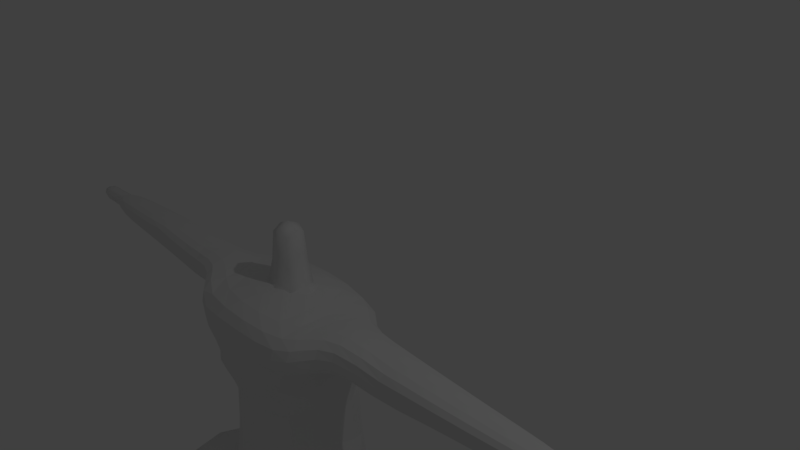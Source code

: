 # Source: liz.blend  (saved by Blender 2.79.0; exported with 4.5.12 LTS)
import bpy
from mathutils import Matrix  # noqa: F401  (used for matrix-valued properties, if any)

bpy.ops.wm.read_factory_settings(use_empty=True)
scene = bpy.context.scene
scene.name = 'Scene'

# ---- collections
col_collection_1 = bpy.data.collections.new('Collection 1'); scene.collection.children.link(col_collection_1)

# ---- materials (node trees are filled in below, after node groups)
mat_material = bpy.data.materials.new('Material')
mat_material.alpha_threshold = 0.0
mat_material.use_transparent_shadow = False
mat_material.roughness = 0.5
mat_material.line_color = (0.0, 0.0, 0.0, 1.0)

# ---- material node trees

# ---- world
world_world = bpy.data.worlds.new('World'); scene.world = world_world
world_world.color = (0.05088, 0.05088, 0.05088)
world_world.use_sun_shadow = False
world_world.sun_shadow_jitter_overblur = 0.0
world_world.cycles.sampling_method = 'MANUAL'

# ---- cameras
cam_camera = bpy.data.cameras.new('Camera')
cam_camera.clip_end = 100.0
cam_camera.lens = 35.0
cam_camera.sensor_width = 32.0
cam_camera.sensor_height = 18.0
cam_camera.ortho_scale = 7.314
cam_camera.dof.focus_distance = 0.0
cam_camera.dof.aperture_fstop = 128.0

# ---- lights
light_lamp = bpy.data.lights.new('Lamp', 'POINT')
light_lamp.transmission_factor = 0.0
light_lamp.cutoff_distance = 30.0
light_lamp.energy = 100.0
light_lamp.shadow_buffer_clip_start = 1.001
light_lamp.shadow_soft_size = 0.1
light_lamp.shadow_maximum_resolution = 0.006
light_lamp.use_absolute_resolution = True

# ---- meshes
me_cube_001 = bpy.data.meshes.new('Cube.001')
me_cube_001.from_pydata([(-0.8121, -0.625, -0.5729), (-0.7197, -0.6942, 0.5895), (-0.9929, 0.7425, -0.5261), (-0.7198, 0.6943, 0.5895), (0.9693, -0.7425, -0.5261), (0.7198, -0.6943, 0.5895), (0.796, 0.625, -0.5729), (0.7197, 0.6942, 0.5895), (-0.6608, -0.6702, 1.618), (-0.6219, 0.71, 1.586), (0.6219, 0.71, 1.586), (0.6608, -0.6702, 1.618), (-0.8504, -0.7898, 2.173), (-0.7473, 0.6766, 2.128), (0.8695, 0.5539, 2.128), (0.7037, -0.9371, 2.159), (-0.7906, -0.9395, 2.513), (-0.8216, 0.6768, 2.523), (0.7887, 0.7602, 2.479), (0.82, -0.8602, 2.529), (-0.793, -0.8773, 3.163), (-0.8799, 0.6617, 3.169), (0.7897, 0.7004, 3.137), (0.8761, -0.8466, 3.173), (-1.65e-06, -0.09115, 3.408), (1.622, 0.2574, 3.175), (1.477, -0.4814, 2.729), (1.477, 0.2991, 2.606), (1.622, -0.4397, 3.253), (3.373, -0.3286, 3.162), (3.146, -0.3424, 2.772), (3.146, 0.1601, 2.772), (3.373, 0.1463, 3.162), (4.905, -0.2165, 3.157), (4.775, -0.2556, 2.88), (4.838, 0.05507, 2.896), (4.843, 0.05178, 3.177), (-1.498, -0.4456, 2.781), (-1.498, 0.2881, 2.663), (-1.639, -0.402, 3.241), (-1.639, 0.2464, 3.181), (-3.112, -0.3138, 2.789), (-3.112, 0.1618, 2.789), (-3.205, -0.2933, 3.219), (-3.205, 0.1413, 3.219), (-4.822, -0.2244, 2.878), (-4.76, 0.09063, 2.863), (-4.76, -0.2426, 3.145), (-4.822, 0.07243, 3.13), (-1.139, 0.09484, -0.4833), (-0.8554, -0.7133, -0.1107), (-0.8982, 2.133e-05, 0.8478), (-0.8771, 0.7235, -0.1095), (-0.1157, 0.7654, -0.4833), (-2.114e-06, 0.8843, 0.8478), (0.8448, 0.7133, -0.1107), (1.139, -0.09484, -0.4833), (0.8982, 1.789e-05, 0.8478), (0.8687, -0.7235, -0.1095), (0.1157, -0.7654, -0.4833), (2.116e-06, -0.8842, 0.8478), (-0.8872, 0.1128, 1.672), (2.605e-06, 0.884, 1.628), (0.8872, 0.1128, 1.672), (-2.605e-06, -0.898, 1.63), (0.6804, 0.6808, 1.129), (0.681, -0.68, 1.13), (-0.681, -0.68, 1.13), (-0.6804, 0.6808, 1.129), (-0.9695, -0.07321, 2.133), (0.09592, 0.8818, 2.106), (0.9688, -0.2974, 2.136), (-0.09625, -1.039, 2.11), (0.7212, -0.7883, 1.959), (-0.732, -0.7767, 1.959), (-0.7088, 0.6822, 1.901), (0.7189, 0.6797, 1.901), (-1.06, -0.1843, 2.509), (0.001325, 0.8983, 2.521), (1.056, 0.004216, 2.461), (-0.001528, -1.08, 2.521), (-0.7627, 0.672, 2.311), (0.7731, 0.6755, 2.306), (0.7618, -0.8632, 2.312), (-0.773, -0.8578, 2.325), (-0.9634, -0.08926, 3.271), (-0.1135, 0.7786, 3.176), (0.9585, -0.09068, 3.263), (0.1132, -0.961, 3.176), (0.8113, 0.8375, 2.771), (0.8178, -1.013, 2.864), (-0.8149, -1.014, 2.813), (-0.8214, 0.828, 2.867), (1.226, 0.4267, 3.161), (1.227, -0.6084, 3.222), (1.165, -0.668, 2.654), (1.164, 0.4952, 2.568), (1.606, -0.5686, 3.028), (-0.3753, -0.4691, 3.335), (1.606, 0.3863, 2.898), (1.762, -0.09115, 3.273), (1.74, -0.09115, 2.611), (0.3855, -0.4687, 3.335), (-0.3858, 0.2864, 3.335), (0.3751, 0.2871, 3.335), (3.348, -0.4056, 2.982), (3.348, 0.2233, 2.982), (3.587, -0.09115, 3.207), (3.562, -0.09116, 2.75), (2.198, 0.206, 2.677), (2.198, -0.3883, 2.716), (2.427, 0.1897, 3.171), (2.427, -0.372, 3.171), (4.927, -0.2601, 3.024), (4.927, 0.07783, 3.065), (5.01, -0.06296, 3.16), (5.007, -0.1195, 2.89), (4.059, 0.1167, 2.835), (4.058, -0.2993, 2.834), (4.264, 0.1016, 3.165), (4.266, -0.2836, 3.163), (-1.754, -0.07697, 2.648), (-1.776, -0.07693, 3.261), (-1.624, -0.5249, 3.037), (-1.624, 0.3692, 2.931), (-1.177, 0.4793, 2.605), (-1.242, 0.4172, 3.167), (-1.176, -0.6592, 2.72), (-1.241, -0.5848, 3.252), (-3.52, -0.076, 2.754), (-3.524, -0.07601, 3.245), (-3.397, -0.3695, 3.024), (-3.397, 0.2175, 3.024), (-2.414, -0.3375, 3.195), (-2.196, -0.3517, 2.731), (-2.196, 0.1994, 2.724), (-2.414, 0.1853, 3.195), (-4.986, -0.04692, 2.868), (-4.986, -0.1051, 3.14), (-4.986, -0.2367, 3.029), (-4.986, 0.08467, 2.979), (-4.029, 0.1275, 2.831), (-4.031, 0.1267, 3.177), (-4.03, -0.2791, 3.178), (-4.03, -0.2791, 2.832), (-4.408, -0.07415, 2.798), (-4.406, -0.3193, 3.006), (-4.408, -0.07786, 3.21), (-5.096, -0.07601, 3.004), (-2.619, -0.07602, 3.255), (-2.394, 0.2697, 2.971), (-2.599, -0.07602, 2.689), (-4.406, 0.1672, 3.003), (-1.306, -0.08191, 3.27), (-1.229, -0.7694, 3.011), (-1.298, -0.08397, 2.604), (-2.394, -0.4219, 2.971), (4.243, -0.3488, 3.007), (4.459, -0.08937, 3.203), (4.245, 0.1662, 3.009), (5.114, -0.09075, 3.029), (2.644, -0.09115, 3.224), (2.403, -0.4632, 2.951), (2.403, 0.2809, 2.944), (4.441, -0.09295, 2.811), (1.288, -0.09115, 3.269), (1.214, 0.6132, 2.865), (2.618, -0.09115, 2.653), (1.216, -0.7948, 2.951), (-0.005091, 0.8992, 2.852), (0.004732, -1.081, 2.851), (-1.231, 0.6013, 2.895), (-0.003625, -1.075, 2.31), (-0.9859, -0.09244, 2.325), (0.9863, -0.09839, 2.316), (1.281, -0.08925, 2.548), (-0.924, -0.02672, 1.906), (0.9264, -0.03765, 1.906), (0.001905, 0.8784, 1.844), (0.002942, 0.8919, 2.309), (-6.209e-09, 0.8743, 1.32), (3.725e-09, -0.8743, 1.321), (-0.8728, 0.006725, 1.322), (-0.001907, -0.9485, 1.85), (0.8728, 0.006725, 1.322), (-0.002767, 6.83e-09, -0.6795), (0.00232, -0.9137, 0.1985), (1.146, -0.001888, 0.1985), (-0.00232, 0.9137, 0.1985), (-1.127, 0.001888, 0.1985), (-0.9865, -0.3869, -0.5465), (-0.7819, -0.7073, 0.2463), (-0.8699, 0.3908, 0.7238), (-0.9683, 0.7365, -0.4049), (-0.7736, 0.7457, -0.519), (0.3974, 0.8467, 0.7238), (0.8435, 0.6881, -0.4159), (0.9738, 0.3869, -0.5465), (0.8694, -0.3908, 0.7238), (0.9481, -0.7365, -0.4049), (0.7455, -0.7457, -0.519), (-0.3974, -0.8467, 0.7238), (-0.8297, 0.409, 1.633), (0.2546, 0.8607, 1.619), (0.8627, -0.246, 1.639), (-0.2604, -0.8706, 1.624), (0.6673, 0.6828, 1.354), (0.6925, -0.6851, 0.8831), (-0.6733, -0.6748, 1.359), (-0.6924, 0.6852, 0.8831), (-0.9204, 0.354, 2.128), (0.5985, 0.7961, 2.124), (0.8872, -0.6986, 2.143), (-0.5974, -0.9679, 2.136), (0.7303, -0.8605, 2.072), (-0.6988, -0.7299, 1.825), (-0.7291, 0.6793, 2.02), (0.6828, 0.6868, 1.767), (-1.017, 0.294, 2.469), (0.4434, 0.8782, 2.507), (1.013, -0.4773, 2.505), (-0.4442, -1.059, 2.509), (-0.772, 0.6715, 2.404), (0.8037, 0.6488, 2.222), (0.7492, -0.8929, 2.228), (-0.7747, -0.8859, 2.413), (-0.9217, 0.3694, 3.242), (0.3493, 0.7626, 3.168), (0.9177, -0.5532, 3.253), (-0.3499, -0.9439, 3.168), (0.8089, 0.8204, 2.954), (0.8095, -0.9809, 2.691), (-0.8126, -0.9964, 2.99), (-0.8125, 0.7965, 2.692), (1.383, 0.3286, 3.167), (1.084, -0.7255, 3.197), (1.024, -0.7636, 2.605), (1.294, 0.3874, 2.582), (1.566, -0.5538, 2.874), (-0.5952, -0.6962, 3.261), (1.616, 0.3538, 3.056), (1.651, -0.2788, 3.287), (1.598, -0.2881, 2.653), (0.1508, -0.2411, 3.387), (-0.1509, 0.05878, 3.387), (0.5942, 0.5155, 3.259), (3.296, -0.3936, 2.871), (3.36, 0.2054, 3.086), (3.428, -0.2219, 3.199), (3.361, -0.2259, 2.745), (2.669, 0.1819, 2.727), (1.78, -0.4228, 2.748), (2.901, 0.1678, 3.166), (1.981, -0.398, 3.219), (4.885, -0.262, 2.941), (4.898, 0.06866, 3.139), (4.966, -0.1433, 3.164), (4.919, -0.1898, 2.88), (4.484, 0.09184, 2.861), (3.61, -0.3209, 2.808), (4.64, 0.07572, 3.172), (4.651, -0.2547, 3.163), (-1.616, 0.1053, 2.633), (-1.667, 0.09626, 3.239), (-1.634, -0.4934, 3.159), (-1.585, 0.3557, 2.782), (-1.313, 0.377, 2.632), (-1.093, 0.5375, 3.165), (-1.313, -0.5414, 2.764), (-1.402, -0.4779, 3.257), (-3.321, 0.05281, 2.754), (-3.338, 0.04964, 3.241), (-3.29, -0.349, 3.153), (-3.273, 0.2103, 2.89), (-2.853, -0.3177, 3.206), (-1.794, -0.3844, 2.763), (-1.794, 0.2306, 2.692), (-1.987, 0.2075, 3.188), (-4.9, 0.025, 2.859), (-4.931, -0.01901, 3.145), (-4.9, -0.2467, 3.089), (-4.9, 0.09468, 2.918), (-4.454, 0.1098, 2.846), (-3.588, 0.1406, 3.198), (-3.588, -0.2926, 3.198), (-3.574, -0.2966, 2.814), (-1.06, 0.5727, -0.519), (-0.8522, -0.6881, -0.4159), (-0.8693, -0.3908, 0.7238), (-0.7904, 0.7083, 0.2463), (0.4644, 0.701, -0.5465), (-0.3974, 0.8467, 0.7238), (0.7756, 0.7073, 0.2463), (1.034, -0.5727, -0.519), (0.8692, 0.3908, 0.7238), (0.7825, -0.7083, 0.2463), (-0.4687, -0.701, -0.5465), (0.3975, -0.8467, 0.7238), (-0.8627, -0.246, 1.639), (-0.2545, 0.8607, 1.619), (0.8297, 0.409, 1.633), (0.2603, -0.8706, 1.624), (0.6924, 0.6852, 0.8831), (0.6733, -0.6748, 1.359), (-0.6925, -0.6851, 0.8831), (-0.6673, 0.6828, 1.354), (-0.9405, -0.4987, 2.161), (-0.4075, 0.8431, 2.124), (0.9674, 0.1579, 2.128), (0.4027, -1.021, 2.136), (0.6978, -0.7312, 1.825), (-0.7837, -0.8059, 2.075), (-0.6818, 0.687, 1.767), (0.7763, 0.6554, 2.02), (-0.9834, -0.658, 2.536), (-0.4425, 0.847, 2.524), (0.9801, 0.4799, 2.453), (0.4422, -1.03, 2.523), (-0.7582, 0.6737, 2.223), (0.7739, 0.7048, 2.388), (0.7717, -0.855, 2.406), (-0.8009, -0.8385, 2.241), (-0.906, -0.5533, 3.274), (-0.5476, 0.7482, 3.175), (0.9021, 0.3763, 3.237), (0.5465, -0.9313, 3.174), (0.8041, 0.8142, 2.606), (0.8381, -0.9809, 3.035), (-0.8071, -0.9914, 2.647), (-0.8419, 0.7958, 3.036), (1.071, 0.5486, 3.155), (1.383, -0.5109, 3.244), (1.294, -0.5687, 2.691), (1.017, 0.6225, 2.539), (1.616, -0.5361, 3.162), (-0.1497, -0.2411, 3.387), (1.566, 0.3715, 2.735), (1.651, 0.09648, 3.244), (1.598, 0.1058, 2.58), (0.6375, -0.6916, 3.263), (-0.6387, 0.5087, 3.264), (0.1496, 0.05881, 3.387), (3.36, -0.3877, 3.086), (3.296, 0.2113, 2.871), (3.428, 0.03962, 3.199), (3.361, 0.04362, 2.745), (1.78, 0.2405, 2.643), (2.669, -0.3642, 2.727), (1.981, 0.2157, 3.174), (2.901, -0.3501, 3.166), (4.929, -0.247, 3.104), (4.916, 0.07563, 2.977), (4.932, 0.003449, 3.172), (4.953, -0.0357, 2.884), (3.61, 0.1386, 2.808), (4.475, -0.2775, 2.858), (3.829, 0.1245, 3.161), (3.829, -0.3068, 3.161), (-1.616, -0.2607, 2.694), (-1.667, -0.2512, 3.271), (-1.585, -0.5118, 2.902), (-1.634, 0.3377, 3.074), (-1.03, 0.5779, 2.573), (-1.402, 0.3174, 3.174), (-1.023, -0.7956, 2.639), (-1.08, -0.7167, 3.229), (-3.321, -0.2048, 2.754), (-3.338, -0.2017, 3.241), (-3.273, -0.3623, 2.89), (-3.29, 0.197, 3.153), (-1.987, -0.3605, 3.203), (-2.648, -0.3313, 2.758), (-2.648, 0.1793, 2.758), (-2.853, 0.1657, 3.206), (-4.931, -0.133, 2.863), (-4.9, -0.177, 3.148), (-4.93, -0.2426, 2.956), (-4.93, 0.09059, 3.052), (-3.574, 0.1446, 2.814), (-4.463, 0.1065, 3.159), (-4.454, -0.2618, 3.161), (-4.463, -0.2585, 2.849), (-4.774, -0.06578, 2.827), (-3.973, -0.07584, 2.776), (-4.222, 0.0338, 2.799), (-4.223, -0.1845, 2.799), (-4.774, -0.285, 3.013), (-3.954, -0.3441, 3.008), (-4.22, -0.3176, 2.912), (-4.218, -0.318, 3.098), (-4.774, -0.08623, 3.181), (-3.973, -0.07617, 3.23), (-4.222, -0.1858, 3.209), (-4.224, 0.03241, 3.208), (-5.068, -0.08584, 3.084), (-5.068, -0.06617, 2.924), (-5.068, 0.0186, 2.996), (-5.068, -0.1706, 3.012), (-3.073, -0.07601, 3.254), (-2.172, -0.07618, 3.254), (-2.463, -0.2209, 3.243), (-2.463, 0.0688, 3.243), (-2.862, 0.2444, 2.993), (-1.967, 0.3053, 2.951), (-2.406, 0.2498, 3.1), (-2.34, 0.2563, 2.837), (-3.061, -0.07601, 2.724), (-2.149, -0.07619, 2.652), (-2.399, 0.07251, 2.687), (-2.399, -0.2246, 2.687), (-4.774, 0.133, 2.995), (-3.954, 0.1921, 3.007), (-4.22, 0.1655, 3.097), (-4.218, 0.1661, 2.911), (-1.489, -0.07885, 3.272), (-1.163, -0.08549, 3.265), (-1.258, -0.3464, 3.286), (-1.258, 0.1801, 3.229), (-1.391, -0.6329, 3.044), (-1.063, -0.9068, 2.94), (-1.214, -0.7506, 2.857), (-1.235, -0.7249, 3.153), (-1.473, -0.07905, 2.635), (-1.174, -0.1033, 2.566), (-1.241, 0.1948, 2.562), (-1.24, -0.3706, 2.656), (-2.862, -0.3964, 2.993), (-1.967, -0.4584, 2.99), (-2.34, -0.4085, 2.837), (-2.406, -0.402, 3.1), (4.636, -0.3131, 3.017), (3.805, -0.3778, 2.995), (4.254, -0.333, 3.096), (4.196, -0.3403, 2.913), (4.809, -0.08131, 3.191), (4.035, -0.09099, 3.205), (4.314, 0.01469, 3.197), (4.316, -0.1957, 3.196), (4.64, 0.1303, 3.029), (3.806, 0.1954, 2.995), (4.198, 0.1575, 2.914), (4.254, 0.1507, 3.099), (5.088, -0.08086, 3.107), (5.086, -0.1008, 2.948), (5.076, -0.1836, 3.027), (5.074, 0.002575, 3.038), (3.121, -0.09115, 3.214), (2.174, -0.09115, 3.239), (2.48, 0.06412, 3.217), (2.48, -0.2464, 3.217), (2.876, -0.4334, 2.965), (1.961, -0.5031, 3.004), (2.415, -0.4418, 3.078), (2.348, -0.4491, 2.818), (2.876, 0.2511, 2.965), (1.961, 0.3208, 2.92), (2.348, 0.2668, 2.802), (2.415, 0.2595, 3.076), (4.8, -0.1011, 2.846), (4.013, -0.09131, 2.783), (4.257, -0.2017, 2.808), (4.259, 0.01808, 2.809), (1.468, -0.09115, 3.279), (1.151, -0.09108, 3.259), (1.242, 0.1828, 3.229), (1.242, -0.3651, 3.273), (1.371, 0.4875, 2.879), (1.054, 0.7393, 2.839), (1.199, 0.5923, 2.697), (1.22, 0.5687, 3.034), (3.096, -0.09115, 2.707), (2.149, -0.09115, 2.617), (2.41, -0.2506, 2.647), (2.41, 0.06831, 2.643), (-0.4395, -0.09112, 3.353), (-0.7028, 0.1296, 3.3), (-0.6975, -0.3117, 3.303), (0.4392, -0.09107, 3.353), (0.7015, -0.3118, 3.3), (0.6962, 0.1305, 3.3), (-0.006258, 0.3445, 3.349), (0.187, 0.5883, 3.277), (-0.2516, 0.5865, 3.278), (1.371, -0.6697, 2.996), (1.058, -0.9185, 2.905), (1.222, -0.75, 3.107), (1.2, -0.7736, 2.788), (-0.03218, 0.8709, 3.028), (3.453e-05, 0.9013, 2.674), (0.4456, 0.8892, 2.831), (-0.4548, 0.8814, 2.858), (0.03184, -1.053, 3.028), (-0.0003286, -1.083, 2.674), (-0.4467, -1.07, 2.833), (0.4538, -1.064, 2.856), (-1.391, 0.472, 2.912), (-1.067, 0.7299, 2.879), (-1.237, 0.5567, 3.051), (-1.214, 0.5815, 2.735), (0.006216, -0.5268, 3.349), (-0.1871, -0.7704, 3.278), (0.2513, -0.7689, 3.278), (-0.001658, -1.077, 2.403), (-0.02038, -1.067, 2.221), (-0.4408, -1.029, 2.308), (0.4311, -1.031, 2.311), (-1.003, -0.1136, 2.413), (-0.9806, -0.08461, 2.233), (-0.9366, 0.3423, 2.31), (-0.9432, -0.5276, 2.353), (1.002, -0.06928, 2.395), (0.9834, -0.1512, 2.229), (0.9364, -0.5352, 2.33), (0.9436, 0.3414, 2.306), (1.453, -0.09105, 2.579), (1.163, -0.0735, 2.519), (1.225, -0.3791, 2.593), (1.225, 0.2054, 2.517), (-0.9492, -0.0543, 2.024), (-0.9017, 0.02496, 1.782), (-0.8772, 0.3798, 1.905), (-0.8828, -0.445, 1.919), (0.9548, -0.1189, 2.024), (0.9022, 0.02401, 1.782), (0.8821, -0.4576, 1.919), (0.8839, 0.373, 1.905), (0.01773, 0.8819, 1.97), (9.898e-05, 0.8798, 1.719), (0.4026, 0.8374, 1.886), (-0.3939, 0.8378, 1.886), (0.001454, 0.895, 2.403), (0.01943, 0.8892, 2.219), (0.4406, 0.8476, 2.308), (-0.4324, 0.844, 2.31), (-1.863e-09, 0.878, 1.514), (-3.415e-09, 0.877, 1.098), (0.3821, 0.8336, 1.227), (-0.3821, 0.8336, 1.227), (6.209e-10, -0.8827, 1.516), (4.657e-09, -0.8769, 1.098), (-0.3831, -0.8328, 1.228), (0.3831, -0.8328, 1.228), (-0.8758, 0.03869, 1.523), (-0.8794, 0.0005867, 1.098), (-0.8319, 0.387, 1.227), (-0.833, -0.3827, 1.228), (-0.01779, -0.9966, 1.976), (-9.899e-05, -0.912, 1.722), (-0.407, -0.9237, 1.904), (0.3982, -0.9248, 1.904), (0.8758, 0.03869, 1.523), (0.8794, 0.0005867, 1.098), (0.833, -0.3827, 1.228), (0.8319, 0.387, 1.227), (0.02854, -0.4295, -0.6425), (-0.02967, 0.4295, -0.6425), (-0.7337, 0.02148, -0.6425), (0.6916, -0.02148, -0.6425), (-0.4429, -0.8733, 0.04201), (0.4535, -0.8744, 0.04224), (0.02153, -0.9039, -0.1605), (0.0001208, -0.8978, 0.5464), (1.103, -0.4109, 0.04224), (1.095, 0.4023, 0.04201), (1.223, -0.01757, -0.1605), (0.9903, -9.817e-05, 0.5464), (0.4429, 0.8733, 0.04201), (-0.4535, 0.8744, 0.04224), (-0.02153, 0.9039, -0.1605), (-0.0001208, 0.8978, 0.5464), (-1.092, 0.4109, 0.04224), (-1.087, -0.4023, 0.04201), (-1.187, 0.01757, -0.1605), (-0.9966, 9.817e-05, 0.5464), (-0.9836, 0.3975, 0.3996), (0.417, 0.8617, 0.3995), (0.9768, -0.3975, 0.3996), (-0.417, -0.8617, 0.3995), (0.6902, -0.4646, -0.6011), (0.823, 0.3948, 1.444), (0.3988, -0.9758, 2.027), (-0.8313, -0.3604, 1.448), (0.3636, -0.8343, 1.447), (-0.3579, 0.8374, 1.442), (-0.4347, 0.8444, 2.405), (-0.3966, 0.8406, 2.01), (0.9251, 0.3166, 2.021), (-0.9118, -0.4792, 2.044), (1.367, 0.1455, 2.544), (0.952, 0.3773, 2.382), (-0.9532, -0.5589, 2.444), (0.4345, -1.027, 2.405), (-1.366, 0.4573, 2.758), (0.4804, -1.038, 3.03), (-0.4815, 0.8549, 3.032), (1.346, -0.6535, 2.833), (2.888, 0.05578, 2.698), (1.379, 0.4475, 3.044), (1.4, -0.3128, 3.286), (4.66, -0.0006278, 2.84), (2.889, 0.2318, 3.082), (2.822, -0.4202, 2.84), (2.957, -0.2341, 3.206), (5.044, 0.006041, 3.116), (4.642, 0.1163, 3.114), (4.697, -0.1764, 3.19), (4.593, -0.3098, 2.93), (-2.869, -0.3778, 3.118), (-1.387, -0.3041, 2.683), (-1.398, -0.5933, 3.171), (-1.42, 0.1284, 3.236), (-4.62, 0.14, 2.918), (-2.86, -0.2145, 2.723), (-2.799, 0.2323, 2.865), (-2.904, 0.05796, 3.246), (-5.035, -0.1755, 3.088), (-4.632, 0.01574, 3.184), (-4.62, -0.292, 3.09), (-4.632, -0.1678, 2.823), (-4.62, 0.02589, 2.821), (-3.777, 0.04316, 2.779), (-3.777, -0.1951, 2.779), (-4.632, -0.2892, 2.926), (-3.756, -0.3402, 2.905), (-3.758, -0.3387, 3.114), (-4.62, -0.1779, 3.187), (-3.78, -0.1946, 3.226), (-3.78, 0.04248, 3.226), (-5.034, 0.01063, 3.077), (-5.035, 0.02345, 2.92), (-5.034, -0.1626, 2.93), (-2.904, -0.21, 3.246), (-2.029, -0.2325, 3.243), (-2.029, 0.07975, 3.239), (-2.869, 0.2258, 3.118), (-1.979, 0.281, 3.087), (-1.918, 0.2918, 2.809), (-2.86, 0.06245, 2.723), (-1.966, 0.08461, 2.652), (-1.966, -0.2375, 2.677), (-4.632, 0.1372, 3.082), (-3.759, 0.1867, 3.114), (-3.756, 0.1882, 2.905), (-1.42, -0.2881, 3.285), (-1.11, -0.4235, 3.283), (-1.112, 0.2495, 3.228), (-1.366, -0.6187, 2.899), (-1.052, -0.8823, 2.777), (-1.064, -0.8688, 3.102), (-1.387, 0.1431, 2.601), (-1.123, 0.2408, 2.521), (-1.119, -0.4707, 2.613), (-2.799, -0.3843, 2.865), (-1.918, -0.445, 2.863), (-1.979, -0.4341, 3.114), (4.645, -0.298, 3.102), (3.817, -0.3611, 3.09), (3.755, -0.3672, 2.894), (4.685, 0.003845, 3.194), (3.882, 0.02721, 3.196), (3.882, -0.2094, 3.196), (4.605, 0.1247, 2.938), (3.755, 0.1848, 2.894), (3.817, 0.1788, 3.091), (5.06, -0.1718, 3.105), (5.042, -0.1895, 2.946), (5.05, -0.006636, 2.953), (2.957, 0.05179, 3.206), (2.025, 0.07737, 3.229), (2.025, -0.2597, 3.251), (2.889, -0.4141, 3.082), (1.973, -0.4772, 3.131), (1.91, -0.4885, 2.866), (2.822, 0.2379, 2.84), (1.91, 0.3062, 2.767), (1.973, 0.2949, 3.067), (4.648, -0.1916, 2.837), (3.818, -0.2136, 2.78), (3.818, 0.03125, 2.781), (1.4, 0.1305, 3.239), (1.101, 0.2528, 3.227), (1.103, -0.4341, 3.261), (1.346, 0.4713, 2.712), (1.044, 0.7131, 2.67), (1.055, 0.7015, 3.015), (2.888, -0.2381, 2.698), (1.959, -0.2652, 2.658), (1.959, 0.08285, 2.609), (1.379, -0.6297, 3.141), (1.07, -0.8769, 3.069), (1.045, -0.8895, 2.74), (0.4289, 0.857, 3.012), (0.4467, 0.8902, 2.655), (-0.4491, 0.8655, 2.68), (-0.4299, -1.038, 3.013), (-0.4478, -1.071, 2.657), (0.4484, -1.048, 2.678), (-1.398, 0.4326, 3.062), (-1.078, 0.6881, 3.042), (-1.053, 0.7018, 2.714), (-0.4392, -1.042, 2.398), (-0.4735, -1.014, 2.221), (0.4204, -1.038, 2.227), (-0.9534, 0.3341, 2.396), (-0.9309, 0.3465, 2.223), (-0.9491, -0.5122, 2.261), (0.9527, -0.5178, 2.424), (0.9272, -0.5828, 2.237), (0.9543, 0.2967, 2.222), (1.367, -0.3272, 2.621), (1.114, -0.4247, 2.559), (1.11, 0.2983, 2.492), (-0.9014, 0.3648, 2.021), (-0.8531, 0.4025, 1.78), (-0.857, -0.3885, 1.783), (0.9022, -0.5445, 2.038), (0.8571, -0.3898, 1.783), (0.8541, 0.402, 1.78), (0.4535, 0.8345, 2.01), (0.3638, 0.8399, 1.753), (-0.3632, 0.8399, 1.753), (0.4388, 0.8606, 2.396), (0.4737, 0.837, 2.219), (-0.4268, 0.8441, 2.222), (0.3579, 0.8374, 1.442), (0.3884, 0.8375, 0.9943), (-0.3884, 0.8375, 0.9943), (-0.3636, -0.8343, 1.447), (-0.3885, -0.8375, 0.9944), (0.3885, -0.8375, 0.9944), (-0.823, 0.3948, 1.444), (-0.8428, 0.3875, 0.9943), (-0.8429, -0.3872, 0.9944), (-0.4566, -0.9658, 2.027), (-0.3712, -0.8781, 1.766), (0.3706, -0.8782, 1.766), (0.8313, -0.3604, 1.448), (0.8429, -0.3872, 0.9944), (0.8428, 0.3875, 0.9943), (-0.5846, -0.4034, -0.6436), (-0.7347, 0.4646, -0.6011), (0.551, 0.4034, -0.6436), (-0.4531, -0.8426, -0.3005), (0.5304, -0.8513, -0.2972), (0.4178, -0.8617, 0.3996), (1.134, -0.4502, -0.2972), (1.109, 0.3939, -0.3005), (0.9709, 0.3968, 0.3995), (0.4531, 0.8426, -0.3005), (-0.5396, 0.8513, -0.2972), (-0.4178, 0.8617, 0.3996), (-1.125, 0.4502, -0.2972), (-1.098, -0.3939, -0.3005), (-0.9781, -0.3968, 0.3995)], [], [(189, 574, 570), (188, 575, 566), (187, 576, 562), (186, 577, 558), (56, 578, 557), (184, 579, 550), (73, 580, 549), (182, 581, 542), (181, 582, 538), (180, 583, 534), (81, 584, 533), (75, 585, 529), (177, 586, 522), (74, 587, 521), (175, 588, 514), (82, 589, 513), (84, 590, 509), (83, 591, 505), (20, 229, 239), (171, 592, 495), (90, 593, 494), (92, 594, 490), (168, 595, 483), (22, 227, 245), (23, 228, 339), (21, 226, 340), (167, 596, 470), (93, 597, 469), (165, 598, 462), (164, 599, 458), (111, 600, 457), (162, 601, 450), (161, 602, 446), (114, 603, 445), (119, 604, 441), (158, 605, 434), (157, 606, 430), (133, 607, 429), (155, 608, 422), (128, 609, 421), (153, 610, 414), (152, 611, 410), (151, 612, 406), (150, 613, 402), (149, 614, 398), (139, 615, 397), (147, 616, 390), (146, 617, 386), (145, 618, 382), (145, 619, 384), (129, 620, 270), (129, 621, 383), (146, 622, 388), (131, 623, 368), (131, 624, 387), (147, 625, 392), (130, 626, 367), (130, 627, 391), (148, 628, 396), (137, 629, 278), (45, 630, 374), (149, 631, 400), (122, 632, 359), (122, 633, 399), (136, 634, 373), (40, 635, 277), (124, 636, 403), (151, 637, 408), (121, 638, 262), (121, 639, 407), (152, 640, 412), (132, 641, 369), (132, 642, 411), (153, 643, 416), (85, 644, 322), (85, 645, 415), (154, 646, 420), (91, 647, 328), (20, 648, 232), (155, 649, 424), (77, 650, 218), (77, 651, 423), (156, 652, 428), (123, 653, 360), (39, 654, 264), (120, 655, 261), (29, 656, 357), (105, 657, 431), (158, 658, 436), (107, 659, 344), (107, 660, 435), (159, 661, 440), (106, 662, 343), (32, 663, 247), (160, 664, 444), (116, 665, 257), (35, 666, 353), (161, 667, 448), (100, 668, 337), (100, 669, 447), (112, 670, 349), (28, 671, 253), (97, 672, 451), (163, 673, 456), (99, 674, 336), (25, 675, 240), (164, 676, 460), (108, 677, 249), (108, 678, 459), (165, 679, 464), (87, 680, 324), (87, 681, 463), (166, 682, 468), (89, 683, 326), (22, 684, 230), (167, 685, 472), (101, 686, 242), (101, 687, 471), (103, 474, 244), (103, 475, 474), (85, 322, 476), (102, 477, 243), (102, 478, 477), (87, 324, 479), (104, 480, 341), (104, 481, 480), (86, 323, 482), (94, 688, 331), (23, 689, 235), (90, 690, 484), (169, 691, 489), (78, 692, 219), (17, 693, 315), (170, 694, 493), (80, 695, 221), (19, 696, 317), (126, 697, 363), (21, 698, 267), (92, 699, 496), (98, 499, 335), (98, 500, 499), (88, 325, 501), (172, 700, 504), (72, 701, 213), (15, 702, 309), (173, 703, 508), (69, 704, 210), (12, 705, 306), (174, 706, 512), (71, 707, 212), (14, 708, 308), (175, 709, 516), (79, 710, 220), (79, 711, 515), (176, 712, 520), (61, 713, 202), (8, 714, 298), (73, 715, 214), (11, 716, 310), (63, 717, 523), (76, 718, 313), (10, 719, 217), (9, 720, 299), (179, 721, 532), (70, 722, 211), (13, 723, 307), (180, 724, 536), (54, 725, 195), (54, 726, 535), (181, 727, 540), (60, 728, 201), (60, 729, 539), (182, 730, 544), (51, 731, 192), (51, 732, 543), (74, 733, 311), (8, 734, 215), (11, 735, 301), (184, 736, 552), (57, 737, 198), (57, 738, 551), (185, 739, 556), (53, 740, 194), (6, 741, 290), (59, 742, 296), (58, 743, 199), (5, 744, 295), (56, 745, 293), (55, 746, 196), (7, 747, 292), (53, 748, 290), (52, 749, 193), (3, 750, 289), (49, 751, 286), (50, 752, 287), (1, 753, 191), (189, 573, 574), (188, 569, 575), (187, 565, 576), (186, 561, 577), (56, 293, 578), (184, 553, 579), (73, 214, 580), (182, 545, 581), (181, 541, 582), (180, 537, 583), (81, 222, 584), (75, 216, 585), (177, 525, 586), (74, 311, 587), (175, 517, 588), (82, 319, 589), (84, 225, 590), (83, 320, 591), (171, 498, 592), (90, 327, 593), (92, 329, 594), (168, 486, 595), (167, 473, 596), (93, 234, 597), (165, 465, 598), (164, 461, 599), (111, 252, 600), (162, 453, 601), (161, 449, 602), (114, 255, 603), (119, 260, 604), (158, 437, 605), (157, 433, 606), (133, 274, 607), (155, 425, 608), (128, 269, 609), (153, 417, 610), (152, 413, 611), (151, 409, 612), (150, 405, 613), (149, 401, 614), (139, 280, 615), (147, 393, 616), (146, 389, 617), (145, 385, 618), (145, 382, 619), (129, 383, 620), (129, 366, 621), (146, 386, 622), (131, 387, 623), (131, 272, 624), (147, 390, 625), (130, 391, 626), (130, 271, 627), (148, 394, 628), (137, 395, 629), (45, 376, 630), (149, 398, 631), (122, 399, 632), (122, 263, 633), (136, 404, 634), (40, 361, 635), (124, 265, 636), (151, 406, 637), (121, 407, 638), (121, 358, 639), (152, 410, 640), (132, 411, 641), (132, 273, 642), (153, 414, 643), (85, 415, 644), (85, 226, 645), (154, 418, 646), (91, 419, 647), (20, 365, 648), (155, 422, 649), (77, 423, 650), (77, 314, 651), (156, 426, 652), (123, 427, 653), (39, 370, 654), (120, 432, 655), (29, 342, 656), (105, 246, 657), (158, 434, 658), (107, 435, 659), (107, 248, 660), (159, 438, 661), (106, 439, 662), (32, 356, 663), (160, 442, 664), (116, 443, 665), (35, 351, 666), (161, 446, 667), (100, 447, 668), (100, 241, 669), (112, 452, 670), (28, 334, 671), (97, 238, 672), (163, 454, 673), (99, 455, 674), (25, 348, 675), (164, 458, 676), (108, 459, 677), (108, 345, 678), (165, 462, 679), (87, 463, 680), (87, 228, 681), (166, 466, 682), (89, 467, 683), (22, 330, 684), (167, 470, 685), (101, 471, 686), (101, 338, 687), (94, 485, 688), (23, 327, 689), (90, 231, 690), (169, 487, 691), (78, 488, 692), (17, 233, 693), (170, 491, 694), (80, 492, 695), (19, 231, 696), (126, 497, 697), (21, 329, 698), (92, 233, 699), (172, 502, 700), (72, 503, 701), (15, 224, 702), (173, 506, 703), (69, 507, 704), (12, 321, 705), (174, 510, 706), (71, 511, 707), (14, 223, 708), (175, 514, 709), (79, 515, 710), (79, 316, 711), (176, 518, 712), (61, 519, 713), (8, 215, 714), (73, 524, 715), (11, 204, 716), (63, 300, 717), (76, 528, 718), (10, 203, 719), (9, 312, 720), (179, 530, 721), (70, 531, 722), (13, 318, 723), (180, 534, 724), (54, 535, 725), (54, 291, 726), (181, 538, 727), (60, 539, 728), (60, 297, 729), (182, 542, 730), (51, 543, 731), (51, 288, 732), (74, 548, 733), (8, 205, 734), (11, 310, 735), (184, 550, 736), (57, 551, 737), (57, 294, 738), (185, 554, 739), (53, 555, 740), (6, 197, 741), (59, 560, 742), (58, 559, 743), (5, 297, 744), (56, 564, 745), (55, 563, 746), (7, 294, 747), (53, 568, 748), (52, 567, 749), (3, 291, 750), (49, 572, 751), (50, 571, 752), (1, 288, 753), (753, 573, 189), (753, 288, 573), (288, 51, 573), (752, 572, 49), (752, 571, 572), (571, 189, 572), (751, 570, 52), (751, 572, 570), (572, 189, 570), (750, 569, 188), (750, 291, 569), (291, 54, 569), (749, 568, 53), (749, 567, 568), (567, 188, 568), (748, 566, 55), (748, 568, 566), (568, 188, 566), (747, 565, 187), (747, 294, 565), (294, 57, 565), (746, 564, 56), (746, 563, 564), (563, 187, 564), (745, 562, 58), (745, 564, 562), (564, 187, 562), (744, 561, 186), (744, 297, 561), (297, 60, 561), (743, 560, 59), (743, 559, 560), (559, 186, 560), (742, 558, 50), (742, 560, 558), (560, 186, 558), (741, 557, 185), (741, 197, 557), (197, 56, 557), (740, 556, 49), (740, 555, 556), (555, 185, 556), (739, 296, 0), (739, 554, 296), (554, 59, 296), (738, 302, 65), (738, 294, 302), (294, 7, 302), (737, 552, 66), (737, 551, 552), (551, 184, 552), (736, 204, 11), (736, 550, 204), (550, 63, 204), (735, 549, 183), (735, 310, 549), (310, 73, 549), (734, 547, 183), (734, 205, 547), (205, 64, 547), (733, 546, 72), (733, 548, 546), (548, 183, 546), (732, 304, 67), (732, 288, 304), (288, 1, 304), (731, 544, 68), (731, 543, 544), (543, 182, 544), (730, 202, 9), (730, 542, 202), (542, 61, 202), (729, 207, 66), (729, 297, 207), (297, 5, 207), (728, 540, 67), (728, 539, 540), (539, 181, 540), (727, 205, 8), (727, 538, 205), (538, 64, 205), (726, 209, 68), (726, 291, 209), (291, 3, 209), (725, 536, 65), (725, 535, 536), (535, 180, 536), (724, 203, 10), (724, 534, 203), (534, 62, 203), (723, 533, 179), (723, 318, 533), (318, 81, 533), (722, 532, 82), (722, 531, 532), (531, 179, 532), (721, 219, 18), (721, 530, 219), (530, 78, 219), (720, 529, 178), (720, 312, 529), (312, 75, 529), (719, 527, 178), (719, 203, 527), (203, 62, 527), (718, 526, 70), (718, 528, 526), (528, 178, 526), (717, 217, 76), (717, 300, 217), (300, 10, 217), (716, 523, 177), (716, 204, 523), (204, 63, 523), (715, 522, 71), (715, 524, 522), (524, 177, 522), (714, 521, 176), (714, 215, 521), (215, 74, 521), (713, 520, 75), (713, 519, 520), (519, 176, 520), (712, 210, 13), (712, 518, 210), (518, 69, 210), (711, 333, 96), (711, 316, 333), (316, 18, 333), (710, 516, 95), (710, 515, 516), (515, 175, 516), (709, 242, 26), (709, 514, 242), (514, 101, 242), (708, 513, 174), (708, 223, 513), (223, 82, 513), (707, 512, 83), (707, 511, 512), (511, 174, 512), (706, 220, 19), (706, 510, 220), (510, 79, 220), (705, 509, 173), (705, 321, 509), (321, 84, 509), (704, 508, 81), (704, 507, 508), (507, 173, 508), (703, 218, 17), (703, 506, 218), (506, 77, 218), (702, 505, 172), (702, 224, 505), (224, 83, 505), (701, 504, 84), (701, 503, 504), (503, 172, 504), (700, 221, 16), (700, 502, 221), (502, 80, 221), (699, 362, 125), (699, 233, 362), (233, 17, 362), (698, 496, 171), (698, 329, 496), (329, 92, 496), (697, 495, 124), (697, 497, 495), (497, 171, 495), (696, 494, 170), (696, 231, 494), (231, 90, 494), (695, 493, 91), (695, 492, 493), (492, 170, 493), (694, 229, 20), (694, 491, 229), (491, 88, 229), (693, 490, 169), (693, 233, 490), (233, 92, 490), (692, 489, 89), (692, 488, 489), (488, 169, 489), (691, 227, 22), (691, 487, 227), (487, 86, 227), (690, 236, 95), (690, 231, 236), (231, 19, 236), (689, 484, 168), (689, 327, 484), (327, 90, 484), (688, 483, 97), (688, 485, 483), (485, 168, 483), (687, 346, 109), (687, 338, 346), (338, 27, 346), (686, 472, 110), (686, 471, 472), (471, 167, 472), (685, 249, 30), (685, 470, 249), (470, 108, 249), (684, 469, 166), (684, 330, 469), (330, 93, 469), (683, 468, 96), (683, 467, 468), (467, 166, 468), (682, 336, 27), (682, 466, 336), (466, 99, 336), (681, 235, 94), (681, 228, 235), (228, 23, 235), (680, 464, 93), (680, 463, 464), (463, 165, 464), (679, 337, 25), (679, 462, 337), (462, 100, 337), (678, 354, 117), (678, 345, 354), (345, 31, 354), (677, 460, 118), (677, 459, 460), (459, 164, 460), (676, 257, 34), (676, 458, 257), (458, 116, 257), (675, 457, 163), (675, 348, 457), (348, 111, 457), (674, 456, 109), (674, 455, 456), (455, 163, 456), (673, 343, 31), (673, 454, 343), (454, 106, 343), (672, 251, 110), (672, 238, 251), (238, 26, 251), (671, 451, 162), (671, 334, 451), (334, 97, 451), (670, 450, 105), (670, 452, 450), (452, 162, 450), (669, 253, 112), (669, 241, 253), (241, 28, 253), (668, 448, 111), (668, 447, 448), (447, 161, 448), (667, 344, 32), (667, 446, 344), (446, 107, 344), (666, 445, 160), (666, 351, 445), (351, 114, 445), (665, 444, 113), (665, 443, 444), (443, 160, 444), (664, 256, 33), (664, 442, 256), (442, 115, 256), (663, 441, 159), (663, 356, 441), (356, 119, 441), (662, 440, 117), (662, 439, 440), (439, 159, 440), (661, 351, 35), (661, 438, 351), (438, 114, 351), (660, 357, 120), (660, 248, 357), (248, 29, 357), (659, 436, 119), (659, 435, 436), (435, 158, 436), (658, 352, 36), (658, 434, 352), (434, 115, 352), (657, 259, 118), (657, 246, 259), (246, 30, 259), (656, 431, 157), (656, 342, 431), (342, 105, 431), (655, 430, 113), (655, 432, 430), (432, 157, 430), (654, 429, 156), (654, 370, 429), (370, 133, 429), (653, 428, 134), (653, 427, 428), (427, 156, 428), (652, 368, 41), (652, 426, 368), (426, 131, 368), (651, 364, 127), (651, 314, 364), (314, 16, 364), (650, 424, 125), (650, 423, 424), (423, 155, 424), (649, 262, 38), (649, 422, 262), (422, 121, 262), (648, 421, 154), (648, 365, 421), (365, 128, 421), (647, 420, 127), (647, 419, 420), (419, 154, 420), (646, 360, 37), (646, 418, 360), (418, 123, 360), (645, 267, 126), (645, 226, 267), (226, 21, 267), (644, 416, 128), (644, 415, 416), (415, 153, 416), (643, 359, 39), (643, 414, 359), (414, 122, 359), (642, 378, 141), (642, 273, 378), (273, 42, 378), (641, 412, 142), (641, 411, 412), (411, 152, 412), (640, 377, 48), (640, 410, 377), (410, 140, 377), (639, 275, 134), (639, 358, 275), (358, 37, 275), (638, 408, 135), (638, 407, 408), (407, 151, 408), (637, 270, 42), (637, 406, 270), (406, 129, 270), (636, 276, 135), (636, 265, 276), (265, 38, 276), (635, 403, 150), (635, 361, 403), (361, 124, 403), (634, 402, 132), (634, 404, 402), (404, 150, 402), (633, 277, 136), (633, 263, 277), (263, 40, 277), (632, 400, 133), (632, 399, 400), (399, 149, 400), (631, 367, 43), (631, 398, 367), (398, 130, 367), (630, 397, 148), (630, 376, 397), (376, 139, 397), (629, 396, 140), (629, 395, 396), (395, 148, 396), (628, 279, 48), (628, 394, 279), (394, 138, 279), (627, 283, 142), (627, 271, 283), (271, 44, 283), (626, 392, 143), (626, 391, 392), (391, 147, 392), (625, 375, 47), (625, 390, 375), (390, 138, 375), (624, 284, 143), (624, 272, 284), (272, 43, 284), (623, 388, 144), (623, 387, 388), (387, 146, 388), (622, 376, 45), (622, 386, 376), (386, 139, 376), (621, 285, 144), (621, 366, 285), (366, 41, 285), (620, 384, 141), (620, 383, 384), (383, 145, 384), (619, 278, 46), (619, 382, 278), (382, 137, 278), (618, 381, 45), (618, 385, 381), (385, 144, 381), (617, 380, 47), (617, 389, 380), (389, 143, 380), (616, 379, 48), (616, 393, 379), (393, 142, 379), (615, 375, 138), (615, 280, 375), (280, 47, 375), (614, 373, 44), (614, 401, 373), (401, 136, 373), (613, 372, 42), (613, 405, 372), (405, 135, 372), (612, 371, 41), (612, 409, 371), (409, 134, 371), (611, 282, 46), (611, 413, 282), (413, 141, 282), (610, 363, 40), (610, 417, 363), (417, 126, 363), (609, 264, 123), (609, 269, 264), (269, 39, 264), (608, 268, 37), (608, 425, 268), (425, 127, 268), (607, 272, 131), (607, 274, 272), (274, 43, 272), (606, 355, 34), (606, 433, 355), (433, 118, 355), (605, 261, 33), (605, 437, 261), (437, 120, 261), (604, 255, 114), (604, 260, 255), (260, 36, 255), (603, 352, 115), (603, 255, 352), (255, 36, 352), (602, 349, 29), (602, 449, 349), (449, 112, 349), (601, 347, 30), (601, 453, 347), (453, 110, 347), (600, 247, 106), (600, 252, 247), (252, 32, 247), (599, 258, 35), (599, 461, 258), (461, 117, 258), (598, 331, 28), (598, 465, 331), (465, 94, 331), (597, 240, 99), (597, 234, 240), (234, 25, 240), (596, 250, 31), (596, 473, 250), (473, 109, 250), (595, 332, 26), (595, 486, 332), (486, 95, 332), (594, 323, 86), (594, 329, 323), (329, 21, 323), (593, 325, 88), (593, 327, 325), (327, 23, 325), (592, 266, 38), (592, 498, 266), (498, 125, 266), (591, 317, 80), (591, 320, 317), (320, 19, 317), (590, 314, 77), (590, 225, 314), (225, 16, 314), (589, 316, 79), (589, 319, 316), (319, 18, 316), (588, 237, 27), (588, 517, 237), (517, 96, 237), (587, 306, 69), (587, 311, 306), (311, 12, 306), (586, 313, 14), (586, 525, 313), (525, 76, 313), (585, 307, 70), (585, 216, 307), (216, 13, 307), (584, 315, 78), (584, 222, 315), (222, 17, 315), (583, 305, 9), (583, 537, 305), (537, 68, 305), (582, 303, 11), (582, 541, 303), (541, 66, 303), (581, 208, 8), (581, 545, 208), (545, 67, 208), (580, 309, 72), (580, 214, 309), (214, 15, 309), (579, 206, 10), (579, 553, 206), (553, 65, 206), (578, 200, 59), (578, 293, 200), (293, 4, 200), (577, 201, 1), (577, 561, 201), (561, 60, 201), (576, 198, 5), (576, 565, 198), (565, 57, 198), (575, 195, 7), (575, 569, 195), (569, 54, 195), (574, 192, 3), (574, 573, 192), (573, 51, 192), (191, 571, 50), (191, 753, 571), (753, 189, 571), (287, 190, 0), (287, 752, 190), (752, 49, 190), (286, 193, 2), (286, 751, 193), (751, 52, 193), (289, 567, 52), (289, 750, 567), (750, 188, 567), (193, 194, 2), (193, 749, 194), (749, 53, 194), (290, 196, 6), (290, 748, 196), (748, 55, 196), (292, 563, 55), (292, 747, 563), (747, 187, 563), (196, 197, 6), (196, 746, 197), (746, 56, 197), (293, 199, 4), (293, 745, 199), (745, 58, 199), (295, 559, 58), (295, 744, 559), (744, 186, 559), (199, 200, 4), (199, 743, 200), (743, 59, 200), (296, 287, 0), (296, 742, 287), (742, 50, 287), (290, 555, 53), (290, 741, 555), (741, 185, 555), (194, 286, 2), (194, 740, 286), (740, 49, 286), (556, 190, 49), (556, 739, 190), (739, 0, 190), (551, 553, 184), (551, 738, 553), (738, 65, 553), (198, 207, 5), (198, 737, 207), (737, 66, 207), (552, 303, 66), (552, 736, 303), (736, 11, 303), (301, 547, 64), (301, 735, 547), (735, 183, 547), (215, 548, 74), (215, 734, 548), (734, 183, 548), (311, 213, 12), (311, 733, 213), (733, 72, 213), (543, 545, 182), (543, 732, 545), (732, 67, 545), (192, 209, 3), (192, 731, 209), (731, 68, 209), (544, 305, 68), (544, 730, 305), (730, 9, 305), (539, 541, 181), (539, 729, 541), (729, 66, 541), (201, 304, 1), (201, 728, 304), (728, 67, 304), (540, 208, 67), (540, 727, 208), (727, 8, 208), (535, 537, 180), (535, 726, 537), (726, 68, 537), (195, 302, 7), (195, 725, 302), (725, 65, 302), (536, 206, 65), (536, 724, 206), (724, 10, 206), (307, 531, 70), (307, 723, 531), (723, 179, 531), (211, 223, 14), (211, 722, 223), (722, 82, 223), (532, 319, 82), (532, 721, 319), (721, 18, 319), (299, 527, 62), (299, 720, 527), (720, 178, 527), (217, 528, 76), (217, 719, 528), (719, 178, 528), (313, 211, 14), (313, 718, 211), (718, 70, 211), (523, 525, 177), (523, 717, 525), (717, 76, 525), (310, 524, 73), (310, 716, 524), (716, 177, 524), (214, 212, 15), (214, 715, 212), (715, 71, 212), (298, 519, 61), (298, 714, 519), (714, 176, 519), (202, 312, 9), (202, 713, 312), (713, 75, 312), (520, 216, 75), (520, 712, 216), (712, 13, 216), (515, 517, 175), (515, 711, 517), (711, 96, 517), (220, 236, 19), (220, 710, 236), (710, 95, 236), (516, 332, 95), (516, 709, 332), (709, 26, 332), (308, 511, 71), (308, 708, 511), (708, 174, 511), (212, 224, 15), (212, 707, 224), (707, 83, 224), (512, 320, 83), (512, 706, 320), (706, 19, 320), (306, 507, 69), (306, 705, 507), (705, 173, 507), (210, 318, 13), (210, 704, 318), (704, 81, 318), (508, 222, 81), (508, 703, 222), (703, 17, 222), (309, 503, 72), (309, 702, 503), (702, 172, 503), (213, 321, 12), (213, 701, 321), (701, 84, 321), (504, 225, 84), (504, 700, 225), (700, 16, 225), (501, 339, 102), (501, 325, 339), (325, 23, 339), (499, 501, 102), (499, 500, 501), (500, 88, 501), (335, 243, 24), (335, 499, 243), (499, 102, 243), (496, 498, 171), (496, 699, 498), (699, 125, 498), (267, 497, 126), (267, 698, 497), (698, 171, 497), (363, 361, 40), (363, 697, 361), (697, 124, 361), (317, 492, 80), (317, 696, 492), (696, 170, 492), (221, 328, 16), (221, 695, 328), (695, 91, 328), (493, 232, 91), (493, 694, 232), (694, 20, 232), (315, 488, 78), (315, 693, 488), (693, 169, 488), (219, 326, 18), (219, 692, 326), (692, 89, 326), (489, 230, 89), (489, 691, 230), (691, 22, 230), (484, 486, 168), (484, 690, 486), (690, 95, 486), (235, 485, 94), (235, 689, 485), (689, 168, 485), (331, 334, 28), (331, 688, 334), (688, 97, 334), (482, 340, 103), (482, 323, 340), (323, 21, 340), (480, 482, 103), (480, 481, 482), (481, 86, 482), (341, 244, 24), (341, 480, 244), (480, 103, 244), (479, 245, 104), (479, 324, 245), (324, 22, 245), (477, 479, 104), (477, 478, 479), (478, 87, 479), (243, 341, 24), (243, 477, 341), (477, 104, 341), (476, 239, 98), (476, 322, 239), (322, 20, 239), (474, 476, 98), (474, 475, 476), (475, 85, 476), (244, 335, 24), (244, 474, 335), (474, 98, 335), (471, 473, 167), (471, 687, 473), (687, 109, 473), (242, 251, 26), (242, 686, 251), (686, 110, 251), (472, 347, 110), (472, 685, 347), (685, 30, 347), (230, 467, 89), (230, 684, 467), (684, 166, 467), (326, 333, 18), (326, 683, 333), (683, 96, 333), (468, 237, 96), (468, 682, 237), (682, 27, 237), (463, 465, 165), (463, 681, 465), (681, 94, 465), (324, 330, 22), (324, 680, 330), (680, 93, 330), (464, 234, 93), (464, 679, 234), (679, 25, 234), (459, 461, 164), (459, 678, 461), (678, 117, 461), (249, 259, 30), (249, 677, 259), (677, 118, 259), (460, 355, 118), (460, 676, 355), (676, 34, 355), (240, 455, 99), (240, 675, 455), (675, 163, 455), (336, 346, 27), (336, 674, 346), (674, 109, 346), (456, 250, 109), (456, 673, 250), (673, 31, 250), (451, 453, 162), (451, 672, 453), (672, 110, 453), (253, 452, 112), (253, 671, 452), (671, 162, 452), (349, 342, 29), (349, 670, 342), (670, 105, 342), (447, 449, 161), (447, 669, 449), (669, 112, 449), (337, 348, 25), (337, 668, 348), (668, 111, 348), (448, 252, 111), (448, 667, 252), (667, 32, 252), (353, 443, 116), (353, 666, 443), (666, 160, 443), (257, 254, 34), (257, 665, 254), (665, 113, 254), (444, 350, 113), (444, 664, 350), (664, 33, 350), (247, 439, 106), (247, 663, 439), (663, 159, 439), (343, 354, 31), (343, 662, 354), (662, 117, 354), (440, 258, 117), (440, 661, 258), (661, 35, 258), (435, 437, 158), (435, 660, 437), (660, 120, 437), (344, 356, 32), (344, 659, 356), (659, 119, 356), (436, 260, 119), (436, 658, 260), (658, 36, 260), (431, 433, 157), (431, 657, 433), (657, 118, 433), (357, 432, 120), (357, 656, 432), (656, 157, 432), (261, 350, 33), (261, 655, 350), (655, 113, 350), (264, 427, 123), (264, 654, 427), (654, 156, 427), (360, 275, 37), (360, 653, 275), (653, 134, 275), (428, 371, 134), (428, 652, 371), (652, 41, 371), (423, 425, 155), (423, 651, 425), (651, 127, 425), (218, 362, 17), (218, 650, 362), (650, 125, 362), (424, 266, 125), (424, 649, 266), (649, 38, 266), (232, 419, 91), (232, 648, 419), (648, 154, 419), (328, 364, 16), (328, 647, 364), (647, 127, 364), (420, 268, 127), (420, 646, 268), (646, 37, 268), (415, 417, 153), (415, 645, 417), (645, 126, 417), (322, 365, 20), (322, 644, 365), (644, 128, 365), (416, 269, 128), (416, 643, 269), (643, 39, 269), (411, 413, 152), (411, 642, 413), (642, 141, 413), (369, 283, 44), (369, 641, 283), (641, 142, 283), (412, 379, 142), (412, 640, 379), (640, 48, 379), (407, 409, 151), (407, 639, 409), (639, 134, 409), (262, 276, 38), (262, 638, 276), (638, 135, 276), (408, 372, 135), (408, 637, 372), (637, 42, 372), (403, 405, 150), (403, 636, 405), (636, 135, 405), (277, 404, 136), (277, 635, 404), (635, 150, 404), (373, 369, 44), (373, 634, 369), (634, 132, 369), (399, 401, 149), (399, 633, 401), (633, 136, 401), (359, 370, 39), (359, 632, 370), (632, 133, 370), (400, 274, 133), (400, 631, 274), (631, 43, 274), (374, 395, 137), (374, 630, 395), (630, 148, 395), (278, 281, 46), (278, 629, 281), (629, 140, 281), (396, 377, 140), (396, 628, 377), (628, 48, 377), (391, 393, 147), (391, 627, 393), (627, 142, 393), (367, 284, 43), (367, 626, 284), (626, 143, 284), (392, 380, 143), (392, 625, 380), (625, 47, 380), (387, 389, 146), (387, 624, 389), (624, 143, 389), (368, 285, 41), (368, 623, 285), (623, 144, 285), (388, 381, 144), (388, 622, 381), (622, 45, 381), (383, 385, 145), (383, 621, 385), (621, 144, 385), (270, 378, 42), (270, 620, 378), (620, 141, 378), (384, 282, 141), (384, 619, 282), (619, 46, 282), (382, 374, 137), (382, 618, 374), (618, 45, 374), (386, 280, 139), (386, 617, 280), (617, 47, 280), (390, 279, 138), (390, 616, 279), (616, 48, 279), (397, 394, 148), (397, 615, 394), (615, 138, 394), (398, 271, 130), (398, 614, 271), (614, 44, 271), (402, 273, 132), (402, 613, 273), (613, 42, 273), (406, 366, 129), (406, 612, 366), (612, 41, 366), (410, 281, 140), (410, 611, 281), (611, 46, 281), (414, 263, 122), (414, 610, 263), (610, 40, 263), (421, 418, 154), (421, 609, 418), (609, 123, 418), (422, 358, 121), (422, 608, 358), (608, 37, 358), (429, 426, 156), (429, 607, 426), (607, 131, 426), (430, 254, 113), (430, 606, 254), (606, 34, 254), (434, 256, 115), (434, 605, 256), (605, 33, 256), (441, 438, 159), (441, 604, 438), (604, 114, 438), (445, 442, 160), (445, 603, 442), (603, 115, 442), (446, 248, 107), (446, 602, 248), (602, 29, 248), (450, 246, 105), (450, 601, 246), (601, 30, 246), (457, 454, 163), (457, 600, 454), (600, 106, 454), (458, 353, 116), (458, 599, 353), (599, 35, 353), (462, 241, 100), (462, 598, 241), (598, 28, 241), (469, 466, 166), (469, 597, 466), (597, 99, 466), (470, 345, 108), (470, 596, 345), (596, 31, 345), (340, 475, 103), (340, 226, 475), (226, 85, 475), (339, 478, 102), (339, 228, 478), (228, 87, 478), (245, 481, 104), (245, 227, 481), (227, 86, 481), (483, 238, 97), (483, 595, 238), (595, 26, 238), (490, 487, 169), (490, 594, 487), (594, 86, 487), (494, 491, 170), (494, 593, 491), (593, 88, 491), (495, 265, 124), (495, 592, 265), (592, 38, 265), (239, 500, 98), (239, 229, 500), (229, 88, 500), (505, 502, 172), (505, 591, 502), (591, 80, 502), (509, 506, 173), (509, 590, 506), (590, 77, 506), (513, 510, 174), (513, 589, 510), (589, 79, 510), (514, 338, 101), (514, 588, 338), (588, 27, 338), (521, 518, 176), (521, 587, 518), (587, 69, 518), (522, 308, 71), (522, 586, 308), (586, 14, 308), (529, 526, 178), (529, 585, 526), (585, 70, 526), (533, 530, 179), (533, 584, 530), (584, 78, 530), (534, 299, 62), (534, 583, 299), (583, 9, 299), (538, 301, 64), (538, 582, 301), (582, 11, 301), (542, 298, 61), (542, 581, 298), (581, 8, 298), (549, 546, 183), (549, 580, 546), (580, 72, 546), (550, 300, 63), (550, 579, 300), (579, 10, 300), (557, 554, 185), (557, 578, 554), (578, 59, 554), (558, 191, 50), (558, 577, 191), (577, 1, 191), (562, 295, 58), (562, 576, 295), (576, 5, 295), (566, 292, 55), (566, 575, 292), (575, 7, 292), (570, 289, 52), (570, 574, 289), (574, 3, 289)])
me_cube_001.use_remesh_preserve_volume = False
me_cube_001.use_remesh_preserve_attributes = False
me_cube_001.use_mirror_vertex_groups = False
me_cube_001.update()
me_cylinder = bpy.data.meshes.new('Cylinder')
me_cylinder.from_pydata([], [], [])
me_cylinder.use_remesh_preserve_volume = False
me_cylinder.use_remesh_preserve_attributes = False
me_cylinder.use_mirror_vertex_groups = False
me_cylinder.update()
me_cube_002 = bpy.data.meshes.new('Cube.002')
me_cube_002.from_pydata([(-0.4137, -0.8657, 0.3234), (-0.3699, -0.7431, 0.9177), (-0.3801, 0.847, 0.3339), (-0.3697, 0.7429, 0.918), (0.5302, -0.9727, 0.3053), (0.3853, -0.7732, 0.7993), (0.4926, 0.9276, 0.3171), (0.3747, 0.7924, 0.849), (-0.2295, -0.2332, 1.107), (-0.2295, 0.2332, 1.107), (0.2255, 0.2676, 1.095), (0.2255, -0.2676, 1.095), (-0.1555, -0.1555, 1.94), (-0.1555, 0.1555, 1.94), (0.1555, 0.1555, 1.94), (0.1555, -0.1555, 1.94), (-0.1869, 1.752, 0.4937), (-0.1649, -1.311, 0.8923), (-0.1722, 1.314, 0.9082), (-0.2018, -1.709, 0.4944), (0.3164, -1.709, 0.4944), (0.3151, 1.324, 0.9223), (0.3153, -1.324, 0.9223), (0.3164, 1.696, 0.4944), (-0.3443, 0.6841, -0.09848), (0.7514, 0.7182, 0.2639), (0.7818, -0.7521, 0.2532), (-0.357, -0.7364, -0.122), (0.4491, 0.8093, -0.1261), (0.4703, -0.879, -0.1396), (0.7881, -0.7385, -0.1219), (0.7663, 0.7017, -0.1236), (0.4991, -0.682, -0.509), (0.5107, 0.6006, -0.4873), (0.4718, -0.6991, -1.239), (0.4748, 0.6683, -1.237), (-0.3042, -0.6014, -0.5646), (-0.2758, 0.5067, -0.5347), (-0.1729, -0.5894, -1.258), (-0.2568, 0.7364, -1.238), (-0.418, 0.7206, -1.763), (-0.3938, -0.8101, -1.766), (0.567, 0.7417, -1.716), (0.5422, -0.8722, -1.735), (-0.3378, 0.9213, -2.469), (-0.313, -0.8382, -2.443), (0.4379, 0.9458, -2.431), (0.4653, -0.9792, -2.402), (-0.41, 0.0001515, -2.425), (0.4219, 9.49e-05, -2.405), (-0.3642, 1.01, -2.785), (0.3873, 1.011, -2.783), (0.4251, 0.363, -2.756), (-0.4282, 0.3897, -2.78), (-0.4335, -0.3905, -2.778), (0.4417, -0.3662, -2.754), (0.4109, -1.011, -2.778), (-0.3768, -1.011, -2.778), (0.3629, 0.9215, -4.285), (-0.277, 0.9215, -4.285), (0.3629, 0.4756, -4.285), (-0.277, 0.4756, -4.285), (0.3629, -0.4756, -4.285), (-0.277, -0.4756, -4.285), (0.3629, -0.9215, -4.285), (-0.277, -0.9215, -4.285), (0.3492, 0.9078, -4.847), (-0.2514, 0.9078, -4.847), (0.3492, 0.4893, -4.847), (-0.2514, 0.4893, -4.847), (0.3342, -0.4719, -4.87), (-0.2514, -0.4893, -4.847), (0.3492, -0.9078, -4.847), (-0.2514, -0.9078, -4.847), (0.4043, 0.9351, -5.768), (-0.2514, 0.9078, -5.69), (0.4043, 0.462, -5.768), (-0.2514, 0.4893, -5.629), (0.4043, -0.462, -5.768), (-0.2514, -0.4893, -5.69), (0.4043, -0.9351, -5.768), (-0.2514, -0.9078, -5.629), (0.37, 0.9084, -6.138), (-0.2097, 0.8787, -6.116), (0.3951, 0.4712, -6.13), (-0.2097, 0.5184, -6.116), (0.3951, -0.4712, -6.13), (-0.2097, -0.5184, -6.116), (0.3951, -0.9259, -6.13), (-0.2097, -0.8787, -6.116), (0.8994, 0.5321, -6.126), (0.8994, 0.865, -6.126), (0.8994, -0.865, -6.126), (0.8994, -0.5321, -6.126), (-0.1639, 1.835, 0.9219), (0.3065, 1.835, 0.9219), (0.3065, -1.838, 0.9219), (-0.1509, -1.878, 0.9263), (-0.1474, 3.123, 0.8619), (-0.1534, 3.051, 0.5816), (0.2033, -3.002, 0.8716), (0.1996, -3.0, 0.578), (0.1971, 3.072, 0.8716), (0.1996, 2.981, 0.578), (-0.1534, -3.07, 0.5816), (-0.1358, -3.072, 0.8681), (-0.1187, 3.598, 0.8569), (-0.1392, 3.488, 0.5927), (0.1801, -3.512, 0.8569), (0.1683, -3.566, 0.5898), (0.1779, 3.598, 0.8569), (0.178, 3.574, 0.5955), (-0.1392, -3.509, 0.5927), (-0.1187, -3.597, 0.8569), (-0.05644, 5.084, 0.8188), (-0.06483, 5.004, 0.6286), (0.1527, -5.078, 0.8188), (0.1537, -5.075, 0.6337), (0.1527, 5.084, 0.8188), (0.1537, 5.049, 0.6337), (-0.0723, -4.99, 0.6308), (-0.05644, -5.078, 0.8188), (-0.04777, 5.448, 0.811), (-0.05834, 5.41, 0.6386), (0.1501, -5.44, 0.811), (0.148, -5.437, 0.6386), (0.1501, 5.448, 0.811), (0.148, 5.41, 0.6386), (-0.05834, -5.437, 0.6386), (-0.04777, -5.44, 0.811), (-0.02708, 5.687, 0.8043), (-0.04984, 5.636, 0.6453), (0.136, -5.673, 0.7991), (0.1339, -5.67, 0.6506), (0.1289, 5.687, 0.8043), (0.1339, 5.645, 0.6506), (-0.04984, -5.662, 0.6453), (-0.03462, -5.673, 0.7991), (-0.4828, -0.0001089, 0.2119), (-0.4751, -0.8879, 0.6609), (-0.4428, 0.0, 0.9349), (-0.4633, 0.8815, 0.6699), (0.05152, 0.8767, 0.2021), (0.07778, 0.9489, 0.9842), (0.6031, 1.022, 0.6136), (0.4982, -0.9058, 0.06336), (0.5512, 0.0, 0.9304), (0.6222, -1.032, 0.5998), (0.05516, -0.9736, 0.1993), (0.07778, -0.9489, 0.9842), (-0.2527, 0.0, 1.19), (-0.01907, 0.3113, 1.168), (0.2614, 0.0, 1.19), (-0.01907, -0.3113, 1.168), (-0.2855, -0.442, 1.004), (-0.2855, 0.442, 1.004), (0.3453, -0.5009, 0.9964), (0.3453, 0.5009, 0.9964), (-0.1856, 0.0, 2.011), (0.0, 0.1856, 2.011), (0.1856, 0.0, 2.011), (0.0, -0.1856, 2.011), (0.1838, -0.1876, 1.486), (-0.1822, -0.1876, 1.486), (-0.1822, 0.1876, 1.486), (0.1838, 0.1876, 1.486), (-0.2518, 1.814, 0.7189), (0.3792, -1.823, 0.7189), (0.3792, 1.814, 0.7189), (0.08158, 1.383, 1.001), (-0.2518, -1.823, 0.7189), (0.07084, 1.917, 0.9708), (0.09459, -1.88, 0.9738), (0.08158, -1.383, 1.001), (-0.3957, 1.192, 0.65), (0.3435, 1.134, 0.8964), (0.05178, -1.887, 0.4598), (-0.1899, -1.124, 0.8836), (0.3436, -1.134, 0.8963), (0.07642, 1.828, 0.4544), (-0.1906, 1.156, 0.8599), (0.5666, -1.209, 0.6439), (0.5371, 0.7197, -0.2951), (0.8147, -0.0001925, 0.206), (0.79, -0.0002085, -0.1799), (0.01315, -0.7389, -0.1706), (0.01308, 0.685, -0.1256), (0.6536, 0.8349, 0.2824), (0.6888, -0.887, 0.2707), (0.6736, 0.8084, 0.5599), (-0.4649, -0.003455, -0.1818), (0.6993, -0.8306, 0.5405), (0.6679, 0.7868, -0.1748), (0.6882, -0.8497, -0.1762), (0.8126, -0.7113, 0.04743), (0.4627, 0.8538, 0.0696), (-0.3383, 0.7293, 0.07112), (-0.3654, -0.7597, 0.06049), (0.7849, 0.6743, 0.04947), (0.5787, -0.004264, -0.6271), (0.474, -0.617, -0.8857), (0.08546, -0.6278, -0.6288), (0.08784, 0.5953, -0.5951), (-0.3977, -0.00896, -0.5778), (-0.4064, -7.911e-06, -1.193), (0.1298, 0.6703, -1.252), (-0.3278, 0.6061, -0.275), (0.1299, -0.7792, -1.271), (0.6926, -0.706, -0.3007), (0.5373, -0.8038, -0.3136), (-0.326, -0.6877, -0.3126), (0.5729, 0.0, -1.193), (0.6937, 0.6622, -0.2936), (0.5207, 0.5896, -0.8989), (-0.2835, 0.675, -0.95), (-0.1755, -0.5131, -0.9125), (0.524, 0.6968, -1.454), (0.515, -0.7777, -1.461), (-0.2986, -0.6809, -1.465), (-0.3629, 0.7319, -1.461), (-0.5482, -0.01221, -1.714), (0.06733, 0.7344, -1.653), (0.05471, -0.9609, -1.729), (0.6491, -0.01121, -1.716), (-0.5938, -0.6166, -2.422), (0.01412, 1.046, -2.468), (0.01617, -1.072, -2.401), (0.5661, 0.654, -2.423), (-0.3986, 0.8551, -2.216), (-0.3607, -0.8472, -2.153), (0.5101, -0.9533, -2.089), (0.5522, 0.9006, -2.125), (-0.5291, 0.6549, -2.464), (-0.5921, -0.432, -2.033), (-0.6937, 0.3789, -2.031), (0.6511, -0.6209, -2.423), (0.7164, 0.369, -2.036), (0.6628, -0.4197, -2.028), (0.1273, -9.81e-08, -2.505), (0.01937, 1.062, -2.931), (0.5307, 0.7145, -2.893), (-0.01403, 0.3015, -2.889), (-0.5024, 0.7116, -2.89), (0.4115, 0.9704, -2.567), (-0.4153, 0.9553, -2.586), (0.4584, 0.2436, -2.537), (-0.403, 0.2685, -2.556), (-0.01403, -0.3015, -2.889), (0.5444, -0.7114, -2.889), (0.01938, -1.062, -2.931), (-0.504, -0.7114, -2.889), (0.4715, -0.2485, -2.543), (-0.415, -0.2724, -2.557), (0.4458, -0.9849, -2.56), (-0.3372, -0.8267, -2.572), (0.04593, 0.9759, -4.462), (0.4439, 0.6986, -4.462), (0.04593, 0.4212, -4.462), (-0.3521, 0.6986, -4.462), (0.04593, -0.4212, -4.462), (0.4439, -0.6986, -4.462), (0.04593, -0.9759, -4.462), (-0.3521, -0.6986, -4.462), (-0.3423, 0.9562, -3.461), (-0.3421, 0.4362, -3.461), (0.4003, 0.4362, -3.461), (0.3997, 0.9562, -3.461), (-0.3423, -0.9562, -3.461), (0.3997, -0.9562, -3.461), (0.4003, -0.4362, -3.461), (-0.3421, -0.4362, -3.461), (0.04887, 0.9659, -4.847), (0.4326, 0.6986, -4.847), (0.04887, 0.4312, -4.847), (-0.3348, 0.6986, -4.847), (0.04887, -0.4312, -4.847), (0.4314, -0.6811, -4.83), (0.04887, -0.9659, -4.847), (-0.3348, -0.6986, -4.847), (0.3324, 0.9163, -4.649), (-0.2642, 0.8964, -4.649), (-0.2642, -0.5007, -4.649), (-0.2356, -0.9163, -4.649), (0.361, -0.8964, -4.649), (0.3438, -0.4927, -4.659), (-0.2356, 0.4808, -4.649), (0.361, 0.5007, -4.649), (0.05241, 0.9665, -5.692), (0.5191, 0.6986, -5.691), (0.05241, 0.4306, -5.692), (-0.3267, 0.6986, -5.69), (0.05241, -0.4306, -5.692), (0.5191, -0.6986, -5.691), (0.05241, -0.9665, -5.692), (-0.3267, -0.6986, -5.69), (-0.2764, -0.8973, -5.205), (0.3372, -0.9158, -5.288), (0.3658, -0.5013, -5.288), (-0.2514, -0.4893, -5.253), (-0.2764, 0.4998, -5.205), (0.3372, 0.4813, -5.288), (0.3658, 0.8958, -5.288), (-0.2514, 0.9078, -5.253), (0.05603, 0.9151, -6.143), (0.4508, 0.6811, -6.179), (0.09368, 0.5009, -6.15), (-0.2598, 0.6986, -6.142), (0.09368, -0.5009, -6.15), (0.425, -0.6986, -6.179), (0.09368, -0.8962, -6.15), (-0.2598, -0.6986, -6.142), (0.4783, 0.4314, -6.004), (0.4783, 0.9657, -6.004), (-0.25, -0.9068, -5.93), (0.4783, -0.9657, -6.004), (0.4783, -0.4314, -6.004), (-0.2347, -0.473, -5.946), (-0.25, 0.4903, -5.93), (-0.2347, 0.9241, -5.946), (0.9491, 0.6986, -6.142), (0.9491, -0.6986, -6.142), (0.6963, 0.4885, -5.98), (0.6963, 0.9086, -5.98), (0.692, -0.908, -6.133), (0.692, 0.4891, -6.133), (0.6963, -0.4885, -5.98), (0.692, 0.908, -6.133), (0.6963, -0.9086, -5.98), (0.692, -0.4891, -6.133), (-0.3999, -1.194, 0.6473), (0.5595, 1.205, 0.6488), (0.3892, 1.318, 0.4022), (0.2464, 1.519, 0.9279), (-0.2256, 1.519, 0.9279), (-0.2749, 1.312, 0.4008), (0.2464, -1.521, 0.9279), (0.3966, -1.325, 0.3996), (-0.2787, -1.318, 0.3996), (-0.2256, -1.521, 0.9279), (-0.1895, 3.061, 0.7279), (0.2389, -3.141, 0.7248), (0.2446, 3.061, 0.7279), (-0.1881, -3.141, 0.7248), (0.01747, 3.099, 0.9085), (0.03069, -3.072, 0.9101), (0.01688, -3.07, 0.5395), (0.01688, 3.048, 0.5395), (0.2395, -2.397, 0.9119), (0.2506, -2.344, 0.5495), (-0.155, -2.411, 0.547), (-0.1352, -2.537, 0.9043), (-0.1689, 2.445, 0.5571), (0.2506, 2.327, 0.5495), (0.2431, 2.464, 0.8972), (-0.1297, 2.515, 0.9001), (-0.1708, 3.586, 0.7273), (0.2187, -3.681, 0.7248), (0.2205, 3.586, 0.7273), (-0.1708, -3.596, 0.7273), (0.03191, 3.688, 0.8893), (0.03191, -3.683, 0.8893), (0.003456, -3.634, 0.5583), (0.02159, 3.57, 0.5578), (0.1842, 3.316, 0.8624), (-0.1297, 3.316, 0.8624), (0.1719, 3.282, 0.5827), (-0.1609, 3.277, 0.5945), (-0.1486, -3.315, 0.8467), (0.1853, -3.289, 0.8624), (-0.1609, -3.297, 0.5945), (0.1819, -3.287, 0.5872), (-0.09379, 5.066, 0.7273), (0.1833, -5.076, 0.7273), (0.1833, 5.066, 0.7273), (-0.09379, -5.076, 0.7273), (0.05003, 5.174, 0.8406), (0.05003, -5.164, 0.8406), (0.04329, -5.075, 0.6065), (0.05543, 5.005, 0.6049), (0.1672, -4.335, 0.6157), (-0.1079, -4.193, 0.6107), (0.1641, 4.341, 0.8389), (-0.08629, 4.341, 0.8389), (0.1672, 4.312, 0.6157), (-0.1079, 4.17, 0.6107), (-0.08629, -4.338, 0.8389), (0.1707, -4.277, 0.8319), (-0.08112, 5.429, 0.7248), (0.1771, -5.439, 0.7248), (0.1771, 5.429, 0.7248), (-0.08112, -5.439, 0.7248), (0.05203, 5.47, 0.835), (0.05203, -5.458, 0.835), (0.04394, -5.419, 0.6147), (0.04394, 5.388, 0.6147), (-0.04842, -5.344, 0.8117), (0.1502, -5.344, 0.8117), (-0.05346, -5.331, 0.6349), (0.1485, -5.34, 0.6383), (0.1502, 5.351, 0.8117), (-0.04842, 5.351, 0.8117), (0.1485, 5.314, 0.6383), (-0.05947, 5.314, 0.6383), (-0.05045, 5.676, 0.7248), (0.1518, -5.692, 0.7248), (0.1547, 5.674, 0.7349), (-0.04725, -5.695, 0.7148), (0.05124, 5.702, 0.8134), (0.05124, -5.693, 0.8134), (0.03322, -5.693, 0.6439), (0.03322, 5.667, 0.6439), (-0.04595, 5.578, 0.8106), (-0.06609, 5.527, 0.6434), (0.1561, 5.527, 0.6434), (-0.04184, -5.556, 0.8177), (0.1446, -5.556, 0.8177), (-0.06609, -5.553, 0.6434), (0.1561, -5.553, 0.6434), (0.1482, 5.578, 0.8106), (0.1752, 5.559, 0.7252), (0.05196, 5.606, 0.833), (0.04401, -5.566, 0.6168), (0.1747, -5.578, 0.732), (-0.07823, -5.578, 0.732), (0.05196, -5.594, 0.833), (0.05646, 5.708, 0.7317), (0.05646, -5.717, 0.7317), (0.04348, 5.289, 0.6136), (-0.0822, 5.332, 0.7252), (0.1776, 5.332, 0.7252), (0.05191, 5.375, 0.8353), (0.05617, -5.33, 0.6133), (0.1776, -5.342, 0.7252), (-0.07921, 5.559, 0.7252), (0.04401, 5.534, 0.6168), (0.2007, -4.422, 0.7143), (-0.1322, -4.337, 0.7291), (0.04173, -4.481, 0.8632), (0.03456, 4.308, 0.5822), (-0.1322, 4.326, 0.7291), (0.2019, 4.326, 0.7291), (0.05191, -5.364, 0.8353), (-0.0822, -5.342, 0.7252), (0.001603, -3.325, 0.5504), (0.2266, -3.341, 0.7248), (-0.1847, -3.33, 0.7093), (0.01517, -3.327, 0.8992), (-0.01641, 3.29, 0.5495), (-0.1832, 3.305, 0.7256), (0.03456, -4.335, 0.5822), (0.04173, 4.489, 0.8632), (0.07, 2.538, 0.9386), (-0.2095, 2.455, 0.7297), (0.3007, 2.455, 0.7297), (0.02975, 2.442, 0.5063), (-0.2065, -2.515, 0.7408), (0.04617, -2.467, 0.941), (0.02851, 3.346, 0.8993), (0.2276, 3.305, 0.7256), (0.0807, 1.567, 0.9921), (0.0807, -1.569, 0.9921), (0.0562, 1.408, 0.3578), (-0.3391, -1.457, 0.6801), (0.05621, -1.417, 0.3578), (0.477, -1.457, 0.6801), (0.8007, -0.6986, -6.006), (0.7966, 0.6986, -6.176), (-0.3318, 0.716, -6.078), (0.8007, 0.6986, -6.006), (-0.3318, -0.6811, -6.078), (0.08636, 0.9648, -5.985), (0.08636, 0.4324, -5.985), (0.08636, -0.4324, -5.985), (-0.003358, -0.6986, -6.178), (0.03202, 0.716, -6.178), (0.4383, 0.6741, -5.205), (-0.3348, 0.6986, -5.253), (0.4383, -0.723, -5.205), (-0.3348, -0.6986, -5.253), (0.04887, 0.9659, -5.253), (-0.009516, 0.4312, -5.253), (0.7966, -0.6986, -6.176), (0.08636, -0.9648, -5.985), (0.08369, 0.4293, -4.676), (0.01362, -0.4293, -4.676), (0.08369, -0.9678, -4.676), (0.4351, 0.723, -4.676), (-0.3378, 0.6741, -4.676), (0.4378, -0.6986, -4.663), (-0.009516, -0.9659, -5.253), (0.04887, -0.4312, -5.253), (0.4892, -0.6978, -3.755), (0.03376, 1.016, -3.755), (-0.4215, -0.6978, -3.755), (0.03396, 0.3798, -3.755), (0.03396, -0.3798, -3.755), (0.03376, -1.016, -3.755), (0.01362, 0.9678, -4.676), (-0.3378, -0.723, -4.676), (-0.5415, -0.6427, -2.562), (-0.02146, -1.075, -2.57), (0.6024, -0.656, -2.582), (0.02628, -0.1621, -2.563), (-0.4215, 0.6978, -3.755), (-0.4793, 0.6469, -2.57), (0.02628, 0.1621, -2.563), (0.5418, 0.6686, -2.583), (-0.01981, 1.052, -2.59), (0.4892, 0.6978, -3.755), (0.04402, 0.7846, -1.991), (0.03011, -0.9889, -2.082), (-0.4571, -0.0006019, -1.443), (0.5992, -0.0005618, -1.443), (0.07608, -0.9009, -1.479), (0.08648, 0.6855, -1.415), (0.08549, -0.683, -0.971), (-0.3892, -0.004099, -0.8549), (0.1015, 0.5767, -1.001), (-0.4239, -0.007484, -0.3798), (0.1103, -0.7226, -0.3587), (0.5682, -0.0009652, -0.9128), (0.05532, -0.8743, -0.004874), (0.8285, -7.997e-05, -0.002054), (0.684, 0.8128, 0.01945), (-0.4796, -0.000756, -0.001589), (0.1134, 0.6297, -0.3019), (0.6762, -0.002287, -0.3735), (0.7168, -0.8698, 0.01718), (0.7109, 0.0, 0.587), (0.2955, -2.515, 0.7408), (0.07074, 1.204, 0.9913), (0.07074, -1.204, 0.9913), (0.4768, 1.452, 0.6803), (-0.3391, 1.452, 0.6802), (-0.2279, 0.0, 1.65), (0.2284, 0.0, 1.65), (0.0002727, 0.2305, 1.65), (0.0, 0.0, 2.1), (0.3859, 0.0, 1.014), (0.005461, 0.6008, 1.009), (0.005461, -0.6008, 1.009), (0.0002727, -0.2305, 1.65), (-0.34, 0.0, 1.014), (0.05284, 0.7576, 0.01489), (0.05526, -2.533, 0.5096), (-0.486, -4.395e-05, 0.6052)], [], [(545, 3, 141), (544, 101, 345), (6, 144, 187), (7, 144, 175), (543, 28, 186), (542, 8, 150), (541, 15, 161), (540, 11, 153), (155, 151, 539), (538, 10, 152), (537, 12, 161), (536, 13, 159), (535, 14, 160), (534, 12, 158), (333, 166, 533), (532, 23, 168), (531, 17, 173), (4, 147, 181), (530, 21, 169), (2, 141, 174), (1, 139, 177), (529, 100, 340), (528, 5, 191), (5, 147, 191), (527, 29, 193), (526, 32, 199), (525, 33, 202), (524, 24, 190), (523, 31, 192), (522, 30, 184), (521, 27, 185), (200, 211, 520), (30, 193, 208), (519, 36, 201), (28, 192, 182), (518, 37, 203), (517, 35, 205), (214, 204, 516), (515, 38, 207), (514, 42, 221), (218, 222, 513), (217, 223, 512), (219, 220, 511), (41, 233, 229), (42, 236, 231), (229, 226, 510), (509, 46, 225), (508, 60, 256), (48, 233, 234), (40, 228, 234), (49, 236, 237), (43, 230, 237), (507, 50, 244), (240, 243, 506), (505, 52, 245), (504, 53, 246), (503, 59, 258), (247, 252, 502), (501, 55, 251), (500, 56, 253), (250, 254, 499), (281, 278, 498), (279, 271, 497), (496, 65, 261), (495, 62, 259), (494, 61, 257), (493, 63, 262), (492, 58, 255), (491, 64, 260), (297, 291, 490), (489, 81, 293), (283, 276, 488), (280, 274, 487), (286, 272, 486), (282, 277, 485), (284, 275, 484), (285, 273, 483), (482, 89, 309), (481, 93, 320), (480, 77, 289), (301, 287, 479), (298, 294, 478), (296, 292, 477), (302, 290, 476), (300, 288, 475), (304, 305, 474), (308, 309, 473), (472, 86, 307), (471, 85, 305), (470, 82, 303), (469, 87, 310), (468, 90, 319), (467, 83, 306), (86, 315, 328), (466, 91, 319), (76, 311, 321), (80, 314, 327), (465, 92, 320), (82, 312, 326), (335, 167, 464), (463, 20, 176), (462, 19, 170), (461, 16, 179), (460, 97, 172), (459, 95, 171), (458, 111, 357), (457, 110, 359), (350, 344, 456), (455, 104, 342), (351, 346, 454), (453, 103, 341), (354, 339, 452), (451, 102, 343), (450, 118, 375), (379, 377, 449), (364, 355, 448), (447, 107, 362), (446, 113, 360), (445, 112, 358), (444, 108, 356), (443, 109, 361), (442, 128, 390), (441, 129, 392), (440, 119, 373), (382, 371, 439), (438, 115, 378), (437, 121, 376), (436, 120, 374), (386, 372, 435), (434, 131, 410), (411, 403, 433), (396, 388, 432), (398, 393, 431), (430, 126, 391), (429, 127, 389), (400, 387, 428), (402, 394, 427), (426, 137, 406), (425, 134, 405), (424, 137, 408), (423, 136, 406), (422, 132, 404), (421, 133, 409), (420, 134, 407), (419, 135, 405), (418, 405, 134), (126, 419, 418), (389, 413, 419), (420, 130, 411), (391, 411, 122), (391, 418, 420), (421, 136, 416), (128, 421, 416), (125, 421, 393), (422, 133, 417), (388, 417, 125), (124, 422, 388), (423, 137, 414), (129, 423, 414), (390, 416, 423), (424, 132, 415), (392, 415, 124), (392, 414, 424), (425, 135, 410), (403, 410, 131), (130, 425, 403), (409, 406, 136), (133, 426, 409), (132, 426, 404), (401, 394, 127), (119, 427, 401), (115, 427, 378), (428, 123, 402), (371, 402, 115), (114, 428, 371), (399, 389, 126), (118, 429, 399), (373, 401, 429), (430, 122, 400), (375, 400, 114), (375, 399, 430), (397, 393, 128), (377, 397, 120), (117, 431, 377), (432, 125, 398), (372, 398, 117), (116, 432, 372), (433, 131, 412), (387, 412, 123), (122, 433, 387), (434, 135, 413), (127, 434, 413), (123, 434, 394), (435, 117, 379), (356, 379, 109), (356, 386, 435), (385, 374, 121), (113, 436, 385), (358, 380, 436), (437, 116, 386), (360, 386, 108), (360, 385, 437), (383, 378, 119), (111, 438, 383), (362, 384, 438), (439, 115, 384), (355, 384, 107), (106, 439, 355), (381, 373, 118), (110, 440, 381), (357, 383, 440), (441, 124, 396), (376, 396, 116), (376, 395, 441), (395, 390, 129), (121, 442, 395), (374, 397, 442), (443, 112, 369), (104, 443, 369), (345, 370, 443), (444, 109, 370), (340, 370, 101), (340, 368, 444), (367, 358, 113), (342, 367, 105), (342, 369, 445), (446, 108, 368), (344, 368, 100), (105, 446, 344), (365, 362, 111), (346, 365, 103), (99, 447, 346), (448, 107, 366), (339, 366, 99), (98, 448, 339), (449, 120, 380), (361, 380, 112), (109, 449, 361), (450, 114, 382), (359, 382, 106), (359, 381, 450), (354, 343, 98), (171, 354, 94), (171, 353, 451), (452, 99, 351), (166, 351, 16), (94, 452, 166), (353, 341, 102), (95, 453, 353), (168, 352, 453), (454, 103, 352), (179, 352, 23), (16, 454, 179), (455, 105, 350), (97, 455, 350), (170, 349, 455), (456, 100, 347), (172, 347, 96), (97, 456, 172), (457, 106, 364), (343, 364, 98), (343, 363, 457), (363, 357, 110), (102, 458, 363), (341, 365, 458), (459, 94, 333), (169, 333, 18), (169, 332, 459), (460, 96, 335), (173, 335, 22), (173, 338, 460), (461, 23, 331), (142, 331, 6), (142, 334, 461), (338, 170, 97), (17, 462, 338), (329, 337, 462), (463, 19, 337), (148, 337, 0), (148, 336, 463), (464, 20, 336), (181, 336, 4), (22, 464, 181), (326, 322, 91), (326, 312, 322), (312, 74, 322), (465, 93, 325), (292, 325, 78), (292, 327, 465), (327, 323, 92), (327, 314, 323), (314, 88, 323), (321, 324, 90), (321, 311, 324), (311, 84, 324), (466, 90, 324), (304, 324, 84), (304, 326, 466), (328, 325, 93), (328, 315, 325), (315, 78, 325), (467, 85, 317), (290, 317, 77), (75, 467, 290), (468, 91, 322), (288, 322, 74), (288, 321, 468), (469, 89, 313), (294, 313, 81), (79, 469, 294), (470, 83, 318), (287, 318, 75), (74, 470, 287), (471, 84, 311), (76, 471, 311), (289, 317, 471), (472, 87, 316), (291, 316, 79), (78, 472, 291), (473, 89, 310), (87, 473, 310), (307, 308, 473), (474, 85, 306), (83, 474, 306), (82, 474, 303), (301, 288, 74), (272, 301, 66), (68, 475, 272), (476, 77, 299), (274, 299, 69), (67, 476, 274), (297, 292, 78), (276, 297, 70), (72, 477, 276), (478, 81, 295), (278, 295, 73), (71, 478, 278), (479, 75, 302), (271, 302, 67), (66, 479, 271), (300, 289, 76), (273, 300, 68), (69, 480, 273), (481, 92, 323), (308, 323, 88), (308, 328, 481), (482, 88, 314), (80, 482, 314), (293, 313, 482), (483, 68, 286), (257, 286, 60), (257, 285, 483), (484, 71, 281), (259, 281, 63), (259, 284, 484), (485, 72, 283), (261, 283, 64), (261, 282, 485), (486, 66, 279), (256, 279, 58), (256, 286, 486), (487, 69, 285), (258, 285, 61), (258, 280, 487), (284, 276, 70), (260, 284, 62), (260, 283, 488), (296, 293, 80), (277, 296, 72), (73, 489, 277), (490, 79, 298), (275, 298, 71), (70, 490, 275), (491, 62, 269), (248, 269, 55), (248, 268, 491), (492, 59, 263), (239, 263, 50), (239, 266, 492), (493, 65, 267), (250, 267, 57), (250, 270, 493), (494, 60, 265), (241, 265, 52), (241, 264, 494), (495, 63, 270), (247, 270, 54), (247, 269, 495), (496, 64, 268), (249, 268, 56), (249, 267, 496), (497, 67, 280), (255, 280, 59), (255, 279, 497), (498, 73, 282), (262, 282, 65), (262, 281, 498), (499, 45, 224), (252, 224, 48), (54, 499, 252), (226, 253, 47), (45, 500, 226), (57, 500, 254), (235, 251, 49), (47, 501, 235), (253, 248, 501), (502, 48, 238), (251, 238, 49), (55, 502, 251), (503, 61, 264), (242, 264, 53), (242, 263, 503), (232, 246, 48), (44, 504, 232), (244, 242, 504), (238, 245, 49), (48, 505, 238), (246, 241, 505), (506, 46, 227), (245, 227, 49), (52, 506, 245), (507, 44, 225), (243, 225, 46), (51, 507, 243), (237, 235, 49), (237, 230, 235), (230, 47, 235), (237, 223, 43), (237, 236, 223), (236, 42, 223), (234, 232, 48), (234, 228, 232), (228, 44, 232), (234, 220, 40), (234, 233, 220), (233, 41, 220), (508, 58, 266), (240, 266, 51), (240, 265, 508), (228, 225, 44), (40, 509, 228), (221, 231, 509), (510, 47, 230), (222, 230, 43), (41, 510, 222), (231, 227, 46), (231, 236, 227), (236, 49, 227), (229, 224, 45), (229, 233, 224), (233, 48, 224), (218, 220, 41), (38, 511, 218), (39, 511, 204), (216, 223, 42), (35, 512, 216), (34, 512, 211), (513, 43, 217), (207, 217, 34), (38, 513, 207), (219, 221, 40), (39, 514, 219), (205, 216, 514), (515, 34, 200), (201, 200, 32), (201, 215, 515), (215, 204, 38), (36, 516, 215), (37, 516, 203), (517, 39, 214), (202, 214, 37), (202, 213, 517), (518, 36, 210), (190, 210, 27), (190, 206, 518), (182, 212, 33), (182, 192, 212), (192, 31, 212), (519, 32, 209), (29, 519, 209), (185, 210, 519), (208, 209, 32), (208, 193, 209), (193, 29, 209), (213, 211, 35), (199, 213, 33), (199, 200, 520), (521, 29, 145), (148, 145, 4), (148, 197, 521), (522, 31, 198), (183, 198, 25), (183, 194, 522), (523, 28, 195), (187, 195, 6), (25, 523, 187), (524, 27, 197), (138, 197, 0), (138, 196, 524), (525, 37, 206), (186, 206, 24), (28, 525, 186), (526, 33, 212), (184, 212, 31), (184, 208, 526), (527, 30, 194), (26, 527, 194), (188, 145, 527), (191, 188, 26), (191, 147, 188), (147, 4, 188), (528, 26, 183), (25, 528, 183), (7, 528, 189), (529, 101, 348), (167, 348, 20), (96, 529, 167), (177, 329, 17), (177, 139, 329), (139, 0, 329), (174, 180, 18), (174, 141, 180), (141, 3, 180), (530, 18, 180), (143, 180, 3), (143, 175, 530), (181, 178, 22), (181, 147, 178), (147, 5, 178), (531, 22, 178), (149, 178, 5), (149, 177, 531), (332, 168, 95), (21, 532, 332), (330, 331, 532), (533, 16, 334), (174, 334, 2), (18, 533, 174), (534, 13, 164), (150, 164, 9), (150, 163, 534), (535, 15, 162), (152, 162, 11), (152, 165, 535), (536, 14, 165), (151, 165, 10), (151, 164, 536), (537, 15, 160), (14, 537, 160), (13, 537, 159), (538, 11, 156), (146, 156, 5), (146, 157, 538), (539, 10, 157), (143, 157, 7), (3, 539, 143), (154, 153, 8), (1, 540, 154), (149, 156, 540), (541, 12, 163), (153, 163, 8), (153, 162, 541), (542, 9, 155), (140, 155, 3), (140, 154, 542), (543, 24, 196), (142, 196, 2), (142, 195, 543), (175, 330, 21), (175, 144, 330), (144, 6, 330), (187, 189, 25), (187, 144, 189), (144, 7, 189), (349, 345, 104), (176, 349, 19), (176, 348, 544), (545, 2, 138), (0, 545, 138), (1, 545, 139), (545, 140, 3), (544, 348, 101), (543, 195, 28), (542, 154, 8), (541, 162, 15), (540, 156, 11), (155, 9, 151), (538, 157, 10), (537, 158, 12), (536, 164, 13), (535, 165, 14), (534, 163, 12), (333, 94, 166), (532, 331, 23), (531, 177, 17), (530, 175, 21), (529, 347, 100), (528, 146, 5), (527, 145, 29), (526, 208, 32), (525, 182, 33), (524, 196, 24), (523, 198, 31), (522, 194, 30), (521, 197, 27), (200, 34, 211), (519, 210, 36), (518, 206, 37), (517, 213, 35), (214, 39, 204), (515, 215, 38), (514, 216, 42), (218, 41, 222), (217, 43, 223), (219, 40, 220), (229, 45, 226), (509, 231, 46), (508, 265, 60), (507, 239, 50), (240, 51, 243), (505, 241, 52), (504, 242, 53), (503, 263, 59), (247, 54, 252), (501, 248, 55), (500, 249, 56), (250, 57, 254), (281, 71, 278), (279, 66, 271), (496, 267, 65), (495, 269, 62), (494, 264, 61), (493, 270, 63), (492, 266, 58), (491, 268, 64), (297, 78, 291), (489, 295, 81), (283, 72, 276), (280, 67, 274), (286, 68, 272), (282, 73, 277), (284, 70, 275), (285, 69, 273), (482, 313, 89), (481, 328, 93), (480, 299, 77), (301, 74, 287), (298, 79, 294), (296, 80, 292), (302, 75, 290), (300, 76, 288), (304, 84, 305), (308, 88, 309), (472, 315, 86), (471, 317, 85), (470, 312, 82), (469, 316, 87), (468, 321, 90), (467, 318, 83), (466, 326, 91), (465, 327, 92), (335, 96, 167), (463, 336, 20), (462, 337, 19), (461, 334, 16), (460, 338, 97), (459, 332, 95), (458, 365, 111), (457, 363, 110), (350, 105, 344), (455, 349, 104), (351, 99, 346), (453, 352, 103), (354, 98, 339), (451, 353, 102), (450, 381, 118), (379, 117, 377), (364, 106, 355), (447, 366, 107), (446, 367, 113), (445, 369, 112), (444, 368, 108), (443, 370, 109), (442, 397, 128), (441, 395, 129), (440, 383, 119), (382, 114, 371), (438, 384, 115), (437, 385, 121), (436, 380, 120), (386, 116, 372), (434, 412, 131), (411, 130, 403), (396, 124, 388), (398, 125, 393), (430, 399, 126), (429, 401, 127), (400, 122, 387), (402, 123, 394), (426, 408, 137), (425, 407, 134), (424, 414, 137), (423, 416, 136), (422, 415, 132), (421, 417, 133), (420, 418, 134), (419, 413, 135), (418, 419, 405), (126, 389, 419), (389, 127, 413), (420, 407, 130), (391, 420, 411), (391, 126, 418), (421, 409, 136), (128, 393, 421), (125, 417, 421), (422, 404, 133), (388, 422, 417), (124, 415, 422), (423, 406, 137), (129, 390, 423), (390, 128, 416), (424, 408, 132), (392, 424, 415), (392, 129, 414), (425, 405, 135), (403, 425, 410), (130, 407, 425), (409, 426, 406), (133, 404, 426), (132, 408, 426), (401, 427, 394), (119, 378, 427), (115, 402, 427), (428, 387, 123), (371, 428, 402), (114, 400, 428), (399, 429, 389), (118, 373, 429), (373, 119, 401), (430, 391, 122), (375, 430, 400), (375, 118, 399), (397, 431, 393), (377, 431, 397), (117, 398, 431), (432, 388, 125), (372, 432, 398), (116, 396, 432), (433, 403, 131), (387, 433, 412), (122, 411, 433), (434, 410, 135), (127, 394, 434), (123, 412, 434), (435, 372, 117), (356, 435, 379), (356, 108, 386), (385, 436, 374), (113, 358, 436), (358, 112, 380), (437, 376, 116), (360, 437, 386), (360, 113, 385), (383, 438, 378), (111, 362, 438), (362, 107, 384), (439, 371, 115), (355, 439, 384), (106, 382, 439), (381, 440, 373), (110, 357, 440), (357, 111, 383), (441, 392, 124), (376, 441, 396), (376, 121, 395), (395, 442, 390), (121, 374, 442), (374, 120, 397), (443, 361, 112), (104, 345, 443), (345, 101, 370), (444, 356, 109), (340, 444, 370), (340, 100, 368), (367, 445, 358), (342, 445, 367), (342, 104, 369), (446, 360, 108), (344, 446, 368), (105, 367, 446), (365, 447, 362), (346, 447, 365), (99, 366, 447), (448, 355, 107), (339, 448, 366), (98, 364, 448), (449, 377, 120), (361, 449, 380), (109, 379, 449), (450, 375, 114), (359, 450, 382), (359, 110, 381), (354, 451, 343), (171, 451, 354), (171, 95, 353), (452, 339, 99), (166, 452, 351), (94, 354, 452), (353, 453, 341), (95, 168, 453), (168, 23, 352), (454, 346, 103), (179, 454, 352), (16, 351, 454), (455, 342, 105), (97, 170, 455), (170, 19, 349), (456, 344, 100), (172, 456, 347), (97, 350, 456), (457, 359, 106), (343, 457, 364), (343, 102, 363), (363, 458, 357), (102, 341, 458), (341, 103, 365), (459, 171, 94), (169, 459, 333), (169, 21, 332), (460, 172, 96), (173, 460, 335), (173, 17, 338), (461, 179, 23), (142, 461, 331), (142, 2, 334), (338, 462, 170), (17, 329, 462), (329, 0, 337), (463, 176, 19), (148, 463, 337), (148, 4, 336), (464, 167, 20), (181, 464, 336), (22, 335, 464), (465, 320, 93), (292, 465, 325), (292, 80, 327), (466, 319, 90), (304, 466, 324), (304, 82, 326), (467, 306, 85), (290, 467, 317), (75, 318, 467), (468, 319, 91), (288, 468, 322), (288, 76, 321), (469, 310, 89), (294, 469, 313), (79, 316, 469), (470, 303, 83), (287, 470, 318), (74, 312, 470), (471, 305, 84), (76, 289, 471), (289, 77, 317), (472, 307, 87), (291, 472, 316), (78, 315, 472), (473, 309, 89), (87, 307, 473), (307, 86, 308), (474, 305, 85), (83, 303, 474), (82, 304, 474), (301, 475, 288), (272, 475, 301), (68, 300, 475), (476, 290, 77), (274, 476, 299), (67, 302, 476), (297, 477, 292), (276, 477, 297), (72, 296, 477), (478, 294, 81), (278, 478, 295), (71, 298, 478), (479, 287, 75), (271, 479, 302), (66, 301, 479), (300, 480, 289), (273, 480, 300), (69, 299, 480), (481, 320, 92), (308, 481, 323), (308, 86, 328), (482, 309, 88), (80, 293, 482), (293, 81, 313), (483, 273, 68), (257, 483, 286), (257, 61, 285), (484, 275, 71), (259, 484, 281), (259, 62, 284), (485, 277, 72), (261, 485, 283), (261, 65, 282), (486, 272, 66), (256, 486, 279), (256, 60, 286), (487, 274, 69), (258, 487, 285), (258, 59, 280), (284, 488, 276), (260, 488, 284), (260, 64, 283), (296, 489, 293), (277, 489, 296), (73, 295, 489), (490, 291, 79), (275, 490, 298), (70, 297, 490), (491, 260, 62), (248, 491, 269), (248, 56, 268), (492, 255, 59), (239, 492, 263), (239, 51, 266), (493, 262, 65), (250, 493, 267), (250, 54, 270), (494, 257, 60), (241, 494, 265), (241, 53, 264), (495, 259, 63), (247, 495, 270), (247, 55, 269), (496, 261, 64), (249, 496, 268), (249, 57, 267), (497, 271, 67), (255, 497, 280), (255, 58, 279), (498, 278, 73), (262, 498, 282), (262, 63, 281), (499, 254, 45), (252, 499, 224), (54, 250, 499), (226, 500, 253), (45, 254, 500), (57, 249, 500), (235, 501, 251), (47, 253, 501), (253, 56, 248), (502, 252, 48), (251, 502, 238), (55, 247, 502), (503, 258, 61), (242, 503, 264), (242, 50, 263), (232, 504, 246), (44, 244, 504), (244, 50, 242), (238, 505, 245), (48, 246, 505), (246, 53, 241), (506, 243, 46), (245, 506, 227), (52, 240, 506), (507, 244, 44), (243, 507, 225), (51, 239, 507), (508, 256, 58), (240, 508, 266), (240, 52, 265), (228, 509, 225), (40, 221, 509), (221, 42, 231), (510, 226, 47), (222, 510, 230), (41, 229, 510), (218, 511, 220), (38, 204, 511), (39, 219, 511), (216, 512, 223), (35, 211, 512), (34, 217, 512), (513, 222, 43), (207, 513, 217), (38, 218, 513), (219, 514, 221), (39, 205, 514), (205, 35, 216), (515, 207, 34), (201, 515, 200), (201, 36, 215), (215, 516, 204), (36, 203, 516), (37, 214, 516), (517, 205, 39), (202, 517, 214), (202, 33, 213), (518, 203, 36), (190, 518, 210), (190, 24, 206), (519, 201, 32), (29, 185, 519), (185, 27, 210), (213, 520, 211), (199, 520, 213), (199, 32, 200), (521, 185, 29), (148, 521, 145), (148, 0, 197), (522, 184, 31), (183, 522, 198), (183, 26, 194), (523, 192, 28), (187, 523, 195), (25, 198, 523), (524, 190, 27), (138, 524, 197), (138, 2, 196), (525, 202, 37), (186, 525, 206), (28, 182, 525), (526, 199, 33), (184, 526, 212), (184, 30, 208), (527, 193, 30), (26, 188, 527), (188, 4, 145), (528, 191, 26), (25, 189, 528), (7, 146, 528), (529, 340, 101), (167, 529, 348), (96, 347, 529), (530, 169, 18), (143, 530, 180), (143, 7, 175), (531, 173, 22), (149, 531, 178), (149, 1, 177), (332, 532, 168), (21, 330, 532), (330, 6, 331), (533, 166, 16), (174, 533, 334), (18, 333, 533), (534, 158, 13), (150, 534, 164), (150, 8, 163), (535, 160, 15), (152, 535, 162), (152, 10, 165), (536, 159, 14), (151, 536, 165), (151, 9, 164), (537, 161, 15), (14, 159, 537), (13, 158, 537), (538, 152, 11), (146, 538, 156), (146, 7, 157), (539, 151, 10), (143, 539, 157), (3, 155, 539), (154, 540, 153), (1, 149, 540), (149, 5, 156), (541, 161, 12), (153, 541, 163), (153, 11, 162), (542, 150, 9), (140, 542, 155), (140, 1, 154), (543, 186, 24), (142, 543, 196), (142, 6, 195), (349, 544, 345), (176, 544, 349), (176, 20, 348), (545, 141, 2), (0, 139, 545), (1, 140, 545)])
me_cube_002.polygons.foreach_set('use_smooth', [True] * 1088)
me_cube_002.use_remesh_preserve_volume = False
me_cube_002.use_remesh_preserve_attributes = False
me_cube_002.use_mirror_vertex_groups = False
me_cube_002.update()
me_cube = bpy.data.meshes.new('Cube')
me_cube.from_pydata([(0.2361, 0.3638, -0.833), (0.2361, -0.3638, -0.833), (-1.225, -0.8303, -0.784), (-1.225, 0.8303, -0.784), (0.141, 0.4482, 0.08687), (0.141, -0.4482, 0.08687), (-1.5, -0.8405, 0.8895), (-1.5, 0.8405, 0.8895), (-2.48, -0.5204, -0.3681), (-2.48, 0.5204, -0.3681), (-2.48, -0.5204, 0.6727), (-2.48, 0.5204, 0.6727), (0.3113, -1.931e-07, -0.8743), (-0.4389, 0.6001, -0.8706), (0.275, 0.457, -0.4152), (-0.4389, -0.6001, -0.8706), (0.275, -0.457, -0.4152), (-1.299, 2.488e-07, -1.006), (-1.303, -0.9915, -0.03149), (-1.303, 0.9915, -0.03149), (0.3444, -3.915e-07, -0.01624), (-0.6973, 0.6513, 0.617), (-0.6973, -0.6513, 0.617), (-1.411, 1.11e-07, 1.205), (-2.564, 3.243e-07, -0.4425), (-2.564, -0.6053, 0.1628), (-2.564, 0.6053, 0.1628), (-2.564, 2.488e-07, 0.7682), (-1.915, 0.7175, -0.6394), (-2.073, 0.6678, 1.012), (-1.915, -0.7175, -0.6394), (-2.073, -0.6678, 1.012), (-2.242, 2.255e-07, 1.121), (-2.066, -0.8762, 0.167), (-2.129, 3.203e-07, -0.7564), (-2.669, 2.838e-07, 0.176), (-0.4389, 0.7976, -0.2589), (-2.066, 0.8762, 0.167), (-0.4389, -0.7976, -0.2589), (0.4632, -3.258e-07, -0.5215), (-0.4093, -1.975e-07, 0.6539), (-0.2966, 1.256e-08, -1.012)], [], [(15, 17, 41), (23, 22, 40), (20, 16, 39), (22, 18, 38), (37, 9, 26), (36, 3, 19), (35, 11, 26), (34, 8, 24), (33, 10, 25), (32, 11, 27), (32, 10, 31), (23, 31, 6), (23, 29, 32), (33, 8, 30), (18, 30, 2), (6, 33, 18), (34, 9, 28), (17, 28, 3), (17, 30, 34), (35, 9, 24), (8, 35, 24), (10, 35, 25), (21, 19, 7), (4, 36, 21), (14, 13, 36), (37, 11, 29), (7, 37, 29), (19, 28, 37), (38, 2, 15), (16, 15, 1), (5, 38, 16), (39, 1, 12), (0, 39, 12), (14, 20, 39), (40, 5, 20), (4, 40, 20), (21, 23, 40), (13, 17, 3), (0, 41, 13), (1, 41, 12), (15, 2, 17), (23, 6, 22), (20, 5, 16), (22, 6, 18), (37, 28, 9), (36, 13, 3), (35, 27, 11), (34, 30, 8), (33, 31, 10), (32, 29, 11), (32, 27, 10), (23, 32, 31), (23, 7, 29), (33, 25, 8), (18, 33, 30), (6, 31, 33), (34, 24, 9), (17, 34, 28), (17, 2, 30), (35, 26, 9), (8, 25, 35), (10, 27, 35), (21, 36, 19), (4, 14, 36), (14, 0, 13), (37, 26, 11), (7, 19, 37), (19, 3, 28), (38, 18, 2), (16, 38, 15), (5, 22, 38), (39, 16, 1), (0, 14, 39), (14, 4, 20), (40, 22, 5), (4, 21, 40), (21, 7, 23), (13, 41, 17), (0, 12, 41), (1, 15, 41)])
me_cube.polygons.foreach_set('use_smooth', [True] * 80)
me_cube.materials.append(mat_material)
me_cube.use_remesh_preserve_volume = False
me_cube.use_remesh_preserve_attributes = False
me_cube.use_mirror_vertex_groups = False
me_cube.update()
arm_armature_003 = bpy.data.armatures.new('Armature.003')  # bones are not reproduced
arm_armature_002 = bpy.data.armatures.new('Armature.002')  # bones are not reproduced
arm_armature_001 = bpy.data.armatures.new('Armature.001')  # bones are not reproduced
arm_armature = bpy.data.armatures.new('Armature')  # bones are not reproduced

# ---- objects
ob_cube_002 = bpy.data.objects.new('Cube.002', me_cube_001)
ob_cylinder = bpy.data.objects.new('Cylinder', me_cylinder)
ob_armature_003 = bpy.data.objects.new('Armature.003', arm_armature_003)
ob_armature_002 = bpy.data.objects.new('Armature.002', arm_armature_002)
ob_armature_001 = bpy.data.objects.new('Armature.001', arm_armature_001)
ob_armature = bpy.data.objects.new('Armature', arm_armature)
ob_cube_001 = bpy.data.objects.new('Cube.001', me_cube_002)
ob_cube = bpy.data.objects.new('Cube', me_cube)
ob_lamp = bpy.data.objects.new('Lamp', light_lamp)
ob_camera = bpy.data.objects.new('Camera', cam_camera)

# ---- transforms, parenting, visibility, modifiers, constraints
ob_cube_002.location = (-1.752, 0.0, -4.516)
ob_cube_002.lineart.crease_threshold = 0.0
ob_cylinder.location = (-1.752, 0.0, -5.516)
ob_cylinder.lineart.crease_threshold = 0.0
ob_armature_003.location = (-1.752, 0.0, -5.516)
ob_armature_003.rotation_euler = (0.0, -0.0, -1.571)
ob_armature_003.lineart.crease_threshold = 0.0
ob_armature_002.location = (-1.752, 0.0, -5.516)
ob_armature_002.rotation_euler = (0.0, -0.0, -1.571)
ob_armature_002.lineart.crease_threshold = 0.0
ob_armature_001.location = (-1.752, 0.0, -5.516)
ob_armature_001.rotation_euler = (0.0, -0.0, -1.571)
ob_armature_001.lineart.crease_threshold = 0.0
ob_armature.location = (-1.752, 0.0, -5.516)
ob_armature.rotation_euler = (0.0, -0.0, -1.571)
ob_armature.lineart.crease_threshold = 0.0
ob_cube_001.parent = ob_armature
ob_cube_001.matrix_parent_inverse = Matrix(((1.0, 0.0, 0.0, 1.752), (0.0, 1.0, 0.0, 0.0), (0.0, 0.0, 1.0, 5.516), (0.0, 0.0, 0.0, 1.0)))
ob_cube_001.location = (-1.752, 0.0, -2.255)
ob_cube_001.lineart.crease_threshold = 0.0
_vg = ob_cube_001.vertex_groups.new(name='Bone')
_vg = ob_cube_001.vertex_groups.new(name='Bone.001')
for _i, _w in zip([48, 49, 52, 53, 54, 55, 223, 224, 227, 232, 233, 234, 235, 236, 237, 238, 241, 245, 246, 247, 251, 252, 501, 502, 505, 506], [0.4859, 0.5346, 0.06636, 0.04193, 0.042, 0.06636, 0.008537, 0.006832, 0.02917, 0.005755, 0.06772, 0.06534, 0.02916, 0.08305, 0.08306, 0.6463, 0.01775, 0.2131, 0.1583, 0.01776, 0.2131, 0.1584, 0.01286, 0.2143, 0.2143, 0.01285]): _vg.add([_i], _w, 'REPLACE')
_vg = ob_cube_001.vertex_groups.new(name='Bone.002')
for _i, _w in zip([34, 38, 41, 43, 45, 47, 48, 49, 54, 55, 56, 57, 200, 207, 211, 215, 217, 218, 220, 222, 223, 224, 226, 229, 230, 233, 234, 235, 236, 237, 238, 245, 246, 247, 248, 249, 250, 251, 252, 253, 254, 499, 500, 501, 502, 505, 510, 511, 512, 513, 515], [0.1358, 0.1156, 0.586, 0.5134, 0.4461, 0.4197, 0.1734, 0.1433, 0.1643, 0.1601, 0.09035, 0.06985, 0.03958, 0.1566, 0.005344, 0.01391, 0.2649, 0.2569, 0.1008, 0.5077, 0.1115, 0.6111, 0.4156, 0.7087, 0.6073, 0.6456, 0.01062, 0.5549, 0.01887, 0.5722, 0.1301, 0.05538, 0.05394, 0.09127, 0.07622, 0.005039, 0.07197, 0.398, 0.4747, 0.2285, 0.2185, 0.309, 0.1652, 0.2906, 0.5502, 0.04621, 0.5188, 0.03161, 0.05425, 0.2918, 0.06007]): _vg.add([_i], _w, 'REPLACE')
_vg = ob_cube_001.vertex_groups.new(name='Bone.004')
for _i, _w in zip([34, 41, 43, 45, 47, 48, 49, 54, 55, 56, 57, 62, 63, 64, 65, 70, 71, 72, 73, 207, 217, 218, 222, 224, 226, 229, 230, 233, 235, 237, 238, 247, 248, 249, 250, 251, 252, 253, 254, 259, 260, 261, 262, 267, 268, 269, 270, 275, 276, 277, 278, 281, 282, 283, 284, 295, 296, 297, 298, 477, 484, 485, 488, 491, 493, 495, 496, 498, 499, 500, 501, 502, 510, 513], [0.01027, 0.08477, 0.1079, 0.5344, 0.5363, 0.06555, 0.06754, 0.7618, 0.7388, 0.8957, 0.9227, 0.9609, 0.9746, 0.9608, 0.975, 0.2335, 0.2189, 0.2546, 0.2179, 0.02731, 0.05749, 0.03535, 0.1537, 0.2997, 0.5696, 0.2017, 0.2466, 0.08165, 0.3226, 0.1019, 0.03816, 0.8611, 0.8972, 0.9698, 0.9096, 0.2819, 0.2743, 0.7437, 0.7656, 0.9438, 0.898, 0.9451, 0.9298, 0.9892, 0.9856, 0.9756, 0.9793, 0.2038, 0.2873, 0.1911, 0.227, 0.7807, 0.7838, 0.739, 0.7329, 0.01958, 0.01541, 0.01364, 0.0008868, 0.05804, 0.7546, 0.7446, 0.6919, 0.9896, 0.9937, 0.9931, 0.9947, 0.7235, 0.6364, 0.8272, 0.6345, 0.1651, 0.3996, 0.07884]): _vg.add([_i], _w, 'REPLACE')
_vg = ob_cube_001.vertex_groups.new(name='Bone.006')
for _i, _w in zip([62, 63, 64, 70, 71, 72, 73, 78, 79, 80, 81, 86, 87, 89, 259, 260, 261, 262, 275, 276, 277, 278, 281, 282, 283, 284, 291, 292, 293, 294, 295, 296, 297, 298, 307, 309, 310, 313, 314, 315, 316, 469, 472, 473, 477, 478, 482, 484, 485, 488, 489, 490, 498], [0.02684, 0.0006309, 0.0266, 0.7501, 0.779, 0.7304, 0.7802, 0.1969, 0.9254, 0.1936, 0.9424, 0.0003355, 0.5066, 0.5061, 0.05571, 0.1001, 0.05439, 0.07003, 0.792, 0.6978, 0.8051, 0.7712, 0.2186, 0.2155, 0.2562, 0.2621, 0.844, 0.1828, 0.8458, 0.905, 0.9562, 0.8678, 0.8601, 0.9631, 0.07182, 0.06807, 0.4854, 0.791, 0.03555, 0.03993, 0.7546, 0.603, 0.1809, 0.06439, 0.8589, 0.9634, 0.1732, 0.244, 0.2536, 0.3019, 0.962, 0.9545, 0.2758]): _vg.add([_i], _w, 'REPLACE')
_vg = ob_cube_001.vertex_groups.new(name='Bone.008')
for _i, _w in zip([78, 79, 80, 81, 86, 87, 88, 89, 92, 93, 291, 292, 293, 294, 296, 297, 307, 308, 309, 310, 313, 314, 315, 316, 320, 323, 325, 327, 328, 465, 469, 472, 473, 477, 481, 482], [0.7998, 0.0713, 0.803, 0.05335, 0.9746, 0.4931, 0.9765, 0.4937, 0.9973, 0.9971, 0.1532, 0.8112, 0.1516, 0.0916, 0.09952, 0.1081, 0.928, 0.9954, 0.9318, 0.5144, 0.2081, 0.9566, 0.9543, 0.2445, 0.9984, 0.9931, 0.9806, 0.9817, 0.9925, 0.997, 0.3963, 0.8185, 0.9356, 0.08304, 0.9987, 0.8263]): _vg.add([_i], _w, 'REPLACE')
_vg = ob_cube_001.vertex_groups.new(name='Bone.003')
for _i, _w in zip([35, 39, 40, 42, 44, 46, 48, 49, 50, 51, 52, 53, 205, 211, 213, 214, 216, 219, 220, 221, 223, 225, 227, 228, 231, 232, 233, 234, 236, 237, 238, 239, 240, 241, 242, 243, 244, 245, 246, 251, 252, 502, 504, 505, 506, 507, 509, 511, 512, 514, 517], [0.1203, 0.1159, 0.5237, 0.4951, 0.3991, 0.43, 0.1702, 0.1432, 0.08813, 0.09283, 0.1604, 0.1634, 0.1041, 0.002495, 0.02636, 0.02508, 0.2455, 0.246, 0.1007, 0.3612, 0.1105, 0.4349, 0.5571, 0.5111, 0.6235, 0.5926, 0.008284, 0.6178, 0.571, 0.01848, 0.13, 0.009923, 0.07702, 0.09117, 0.07492, 0.2342, 0.2327, 0.3985, 0.4709, 0.05531, 0.05298, 0.04578, 0.3029, 0.5498, 0.2926, 0.1744, 0.6991, 0.02629, 0.0527, 0.1984, 0.02809]): _vg.add([_i], _w, 'REPLACE')
_vg = ob_cube_001.vertex_groups.new(name='Bone.005')
for _i, _w in zip([39, 40, 42, 44, 46, 48, 49, 50, 51, 52, 53, 58, 59, 60, 61, 66, 67, 68, 69, 216, 219, 221, 225, 227, 228, 231, 232, 234, 236, 238, 239, 240, 241, 242, 243, 244, 245, 246, 255, 256, 257, 258, 263, 264, 265, 266, 271, 272, 273, 274, 279, 280, 285, 286, 299, 300, 301, 475, 483, 486, 487, 492, 494, 497, 503, 504, 505, 506, 507, 508, 509, 514], [0.003702, 0.1276, 0.08693, 0.5766, 0.5208, 0.067, 0.06682, 0.9021, 0.8923, 0.7379, 0.7618, 0.9609, 0.9751, 0.9606, 0.9744, 0.2531, 0.2157, 0.2582, 0.2205, 0.03869, 0.05845, 0.08056, 0.5467, 0.3165, 0.4069, 0.2107, 0.3124, 0.09445, 0.09636, 0.03804, 0.9669, 0.8959, 0.861, 0.9053, 0.7354, 0.7472, 0.2803, 0.2766, 0.9457, 0.8993, 0.9427, 0.9298, 0.9883, 0.979, 0.9754, 0.9852, 0.1943, 0.2721, 0.1965, 0.2268, 0.74, 0.7828, 0.7814, 0.7394, 0.02126, 0.0169, 0.01365, 0.05857, 0.7403, 0.6816, 0.7233, 0.9946, 0.9931, 0.7579, 0.9936, 0.6397, 0.1652, 0.6303, 0.8164, 0.9895, 0.164, 0.03626]): _vg.add([_i], _w, 'REPLACE')
_vg = ob_cube_001.vertex_groups.new(name='Bone.007')
for _i, _w in zip([58, 60, 61, 66, 67, 68, 69, 74, 75, 76, 77, 83, 84, 85, 255, 256, 257, 258, 271, 272, 273, 274, 279, 280, 285, 286, 287, 288, 289, 290, 299, 300, 301, 302, 303, 305, 306, 311, 312, 317, 318, 467, 470, 471, 474, 475, 476, 479, 480, 483, 486, 487, 497], [0.02635, 0.02722, 0.0009607, 0.7321, 0.7824, 0.7265, 0.7774, 0.1953, 0.9273, 0.195, 0.9409, 0.5062, 0.002085, 0.5095, 0.05374, 0.09877, 0.05682, 0.07002, 0.8019, 0.7109, 0.7994, 0.7714, 0.2553, 0.2166, 0.2179, 0.2556, 0.8488, 0.1827, 0.8409, 0.9053, 0.955, 0.8661, 0.8618, 0.9643, 0.0967, 0.07391, 0.4917, 0.03972, 0.0355, 0.79, 0.7565, 0.6045, 0.1734, 0.179, 0.04913, 0.8579, 0.9634, 0.9572, 0.9596, 0.2577, 0.3115, 0.276, 0.2408]): _vg.add([_i], _w, 'REPLACE')
_vg = ob_cube_001.vertex_groups.new(name='Bone.009')
for _i, _w in zip([74, 75, 76, 77, 82, 83, 84, 85, 90, 91, 287, 288, 289, 290, 300, 301, 303, 304, 305, 306, 311, 312, 317, 318, 319, 321, 322, 324, 326, 466, 467, 468, 470, 471, 474, 475], [0.8014, 0.06959, 0.8015, 0.05472, 0.976, 0.4936, 0.9737, 0.4902, 0.9971, 0.9973, 0.1486, 0.8112, 0.1563, 0.09126, 0.1005, 0.1064, 0.9031, 0.9959, 0.9259, 0.5081, 0.9544, 0.9566, 0.2091, 0.2426, 0.9984, 0.9807, 0.9816, 0.9926, 0.9929, 0.9988, 0.3948, 0.997, 0.826, 0.8204, 0.9504, 0.08353]): _vg.add([_i], _w, 'REPLACE')
_vg = ob_cube_001.vertex_groups.new(name='Bone.010')
for _i, _w in zip([32, 33, 34, 35, 36, 37, 38, 39, 40, 41, 42, 43, 46, 48, 49, 182, 199, 200, 201, 202, 204, 205, 206, 207, 208, 209, 211, 212, 213, 214, 215, 216, 217, 218, 219, 220, 221, 222, 223, 224, 227, 228, 229, 230, 231, 232, 233, 234, 235, 236, 237, 506, 509, 510, 511, 512, 513, 514, 515, 516, 517, 519, 520, 525, 526], [0.05985, 0.06204, 0.4672, 0.4948, 0.04027, 0.05672, 0.5228, 0.5142, 0.2526, 0.2347, 0.2883, 0.2467, 0.00852, 0.01542, 0.02215, 0.01944, 0.05354, 0.1675, 0.07486, 0.07613, 0.2141, 0.5354, 0.001825, 0.4824, 0.008504, 0.01475, 0.2675, 0.01061, 0.1731, 0.1779, 0.1431, 0.4942, 0.458, 0.5245, 0.5146, 0.6657, 0.4527, 0.2365, 0.5947, 0.02823, 0.0549, 0.0564, 0.05781, 0.08931, 0.1089, 0.03898, 0.1425, 0.1573, 0.05101, 0.1651, 0.1585, 0.001901, 0.1059, 0.05527, 0.654, 0.5833, 0.4444, 0.5645, 0.2128, 0.05628, 0.1924, 0.01906, 0.1175, 0.02349, 0.006772]): _vg.add([_i], _w, 'REPLACE')
_vg = ob_cube_001.vertex_groups.new(name='Bone.011')
for _i, _w in zip([0, 2, 4, 6, 24, 25, 26, 27, 28, 29, 30, 31, 32, 33, 34, 35, 36, 37, 38, 39, 40, 41, 42, 43, 138, 142, 144, 145, 146, 147, 148, 182, 183, 184, 185, 186, 187, 188, 189, 190, 191, 192, 193, 194, 195, 196, 197, 198, 199, 200, 201, 202, 203, 204, 205, 206, 207, 208, 209, 210, 211, 212, 213, 214, 215, 216, 217, 218, 219, 220, 221, 222, 223, 230, 231, 236, 237, 511, 512, 513, 514, 515, 516, 517, 518, 519, 520, 521, 522, 523, 524, 525, 526, 527, 528, 543, 545], [0.05828, 0.06292, 0.08018, 0.1045, 0.3663, 0.1777, 0.1569, 0.336, 0.4222, 0.2721, 0.2907, 0.3392, 0.613, 0.6664, 0.3147, 0.3168, 0.7629, 0.7773, 0.3095, 0.3125, 0.06855, 0.06419, 0.0904, 0.09104, 0.2307, 0.08962, 0.03985, 0.1669, 0.0524, 0.02577, 0.06679, 0.5298, 0.539, 0.714, 0.3505, 0.4941, 0.1449, 0.1183, 0.07885, 0.8006, 0.06922, 0.3741, 0.2916, 0.2383, 0.2391, 0.1982, 0.1814, 0.2716, 0.8402, 0.6735, 0.7358, 0.7592, 0.9279, 0.7415, 0.3082, 0.6082, 0.2855, 0.392, 0.3952, 0.5811, 0.643, 0.4528, 0.6938, 0.7193, 0.7612, 0.1755, 0.1757, 0.1473, 0.1529, 0.08173, 0.08631, 0.08106, 0.1082, 0.01123, 0.01179, 0.02111, 0.02123, 0.2448, 0.2675, 0.1576, 0.1702, 0.6482, 0.9137, 0.7114, 0.8927, 0.5732, 0.8068, 0.1771, 0.6444, 0.2642, 0.635, 0.6511, 0.7854, 0.2097, 0.1644, 0.2718, 0.05148]): _vg.add([_i], _w, 'REPLACE')
_vg = ob_cube_001.vertex_groups.new(name='Bone.012')
for _i, _w in zip([2, 3, 6, 7, 9, 10, 18, 21, 23, 24, 25, 28, 31, 33, 37, 138, 140, 141, 142, 143, 144, 146, 151, 155, 157, 169, 174, 175, 180, 182, 183, 184, 186, 187, 189, 190, 192, 195, 196, 198, 199, 202, 206, 212, 213, 214, 330, 331, 334, 461, 517, 522, 523, 524, 525, 526, 528, 530, 532, 533, 538, 539, 542, 543, 545], [0.75, 0.7346, 0.624, 0.7346, 0.136, 0.1555, 0.004219, 0.07614, 0.009591, 0.5231, 0.6234, 0.4512, 0.5214, 0.2043, 0.1205, 0.04882, 0.05328, 0.7295, 0.7553, 0.479, 0.5445, 0.08122, 0.117, 0.4919, 0.5482, 0.0006294, 0.1996, 0.1957, 0.08806, 0.35, 0.1025, 0.08313, 0.4131, 0.6454, 0.6662, 0.0151, 0.4948, 0.5977, 0.6623, 0.5651, 0.01442, 0.1182, 0.2979, 0.4222, 0.06112, 0.03205, 0.2791, 0.1829, 0.1466, 0.09841, 0.02097, 0.09609, 0.5811, 0.03598, 0.2548, 0.06096, 0.09579, 0.08263, 0.09208, 0.0464, 0.0551, 0.6391, 0.0259, 0.6223, 0.05316]): _vg.add([_i], _w, 'REPLACE')
_vg = ob_cube_001.vertex_groups.new(name='Bone.016')
for _i, _w in zip([2, 3, 6, 7, 16, 18, 21, 23, 24, 25, 28, 31, 94, 95, 98, 99, 102, 103, 141, 142, 143, 144, 155, 157, 166, 168, 169, 171, 174, 175, 179, 180, 182, 186, 187, 189, 192, 195, 196, 198, 212, 330, 331, 332, 333, 334, 339, 341, 343, 346, 351, 352, 353, 354, 363, 364, 365, 366, 447, 448, 451, 452, 453, 454, 457, 458, 459, 461, 523, 525, 530, 532, 533, 539, 543], [0.133, 0.1317, 0.2317, 0.1627, 0.9851, 0.9701, 0.9143, 0.9649, 0.02751, 0.09464, 0.06625, 0.0513, 0.9982, 0.9935, 0.8854, 0.9186, 0.9101, 0.9457, 0.1941, 0.1361, 0.5041, 0.3638, 0.06326, 0.07336, 0.9953, 0.9852, 0.9726, 0.9987, 0.777, 0.7804, 0.9875, 0.9022, 0.03105, 0.03882, 0.1368, 0.1605, 0.05378, 0.1129, 0.06064, 0.06364, 0.02273, 0.6746, 0.7815, 0.9749, 0.9877, 0.8322, 0.9338, 0.893, 0.9291, 0.9095, 0.9971, 0.9981, 0.997, 0.9976, 0.133, 0.1211, 0.1445, 0.1554, 0.1134, 0.1167, 0.9961, 0.9982, 0.9957, 0.9964, 0.07799, 0.1339, 0.9913, 0.886, 0.07923, 0.006218, 0.9126, 0.8924, 0.9457, 0.1221, 0.07067]): _vg.add([_i], _w, 'REPLACE')
_vg = ob_cube_001.vertex_groups.new(name='Bone.018')
for _i, _w in zip([98, 99, 102, 103, 106, 107, 110, 111, 114, 115, 118, 119, 339, 341, 343, 346, 355, 357, 359, 362, 363, 364, 365, 366, 371, 373, 378, 381, 382, 383, 384, 427, 438, 439, 440, 447, 448, 450, 457, 458], [0.1146, 0.08142, 0.0899, 0.05424, 0.994, 0.9815, 0.9909, 0.9893, 0.05422, 0.8771, 0.07328, 0.2602, 0.06617, 0.107, 0.07093, 0.09051, 0.9935, 0.9898, 0.9996, 0.9929, 0.867, 0.8789, 0.8555, 0.8446, 0.1261, 0.1102, 0.8473, 0.9974, 1.0, 0.9999, 1.003, 0.0117, 0.9977, 1.002, 0.9939, 0.8866, 0.8833, 0.9465, 0.9221, 0.8661]): _vg.add([_i], _w, 'REPLACE')
_vg = ob_cube_001.vertex_groups.new(name='Bone.020')
for _i, _w in zip([114, 115, 118, 119, 122, 123, 126, 127, 130, 131, 134, 135, 371, 373, 375, 378, 387, 389, 391, 394, 399, 400, 401, 402, 403, 405, 407, 410, 411, 412, 413, 418, 419, 420, 425, 427, 428, 429, 430, 433, 434, 450], [0.9458, 0.1229, 0.9267, 0.7398, 0.9998, 0.9988, 0.9987, 0.9947, 1.0, 1.0, 0.9999, 0.9997, 0.8739, 0.8898, 1.005, 0.1527, 0.9996, 0.9967, 0.9997, 0.9951, 0.997, 0.9996, 0.9801, 0.9936, 1.0, 0.9998, 0.9999, 0.9999, 0.9999, 0.9998, 0.9987, 0.9996, 0.9993, 0.9999, 0.9999, 0.9692, 0.9967, 0.9889, 0.9995, 0.9999, 0.9995, 0.05358]): _vg.add([_i], _w, 'REPLACE')
_vg = ob_cube_001.vertex_groups.new(name='Bone.013')
for _i, _w in zip([0, 1, 4, 5, 8, 11, 17, 20, 22, 26, 27, 29, 30, 32, 34, 36, 138, 139, 140, 145, 146, 147, 148, 149, 153, 154, 156, 177, 178, 181, 183, 184, 185, 188, 190, 191, 193, 194, 197, 198, 199, 200, 201, 208, 209, 210, 215, 329, 336, 337, 462, 463, 464, 515, 519, 521, 522, 524, 526, 527, 528, 531, 538, 540, 542, 545], [0.7553, 0.7268, 0.6392, 0.75, 0.1355, 0.1583, 0.003173, 0.01301, 0.0747, 0.6467, 0.5548, 0.5969, 0.5703, 0.2567, 0.005704, 0.1461, 0.05049, 0.7287, 0.05327, 0.6627, 0.08179, 0.5558, 0.728, 0.4754, 0.1173, 0.4892, 0.5611, 0.09923, 0.1896, 0.2846, 0.1086, 0.09133, 0.5521, 0.6695, 0.01904, 0.6833, 0.5761, 0.5996, 0.6783, 0.001729, 0.02556, 0.07774, 0.139, 0.483, 0.4829, 0.3287, 0.0361, 0.2009, 0.1967, 0.1556, 0.04627, 0.1105, 0.09405, 0.04844, 0.3313, 0.697, 0.1033, 0.03933, 0.06895, 0.6341, 0.1003, 0.08007, 0.05576, 0.6395, 0.02582, 0.05325]): _vg.add([_i], _w, 'REPLACE')
_vg = ob_cube_001.vertex_groups.new(name='Bone.017')
for _i, _w in zip([0, 1, 4, 5, 17, 19, 20, 22, 26, 27, 29, 30, 96, 97, 100, 101, 104, 105, 139, 145, 147, 148, 149, 154, 156, 167, 170, 172, 173, 176, 177, 178, 181, 185, 188, 191, 193, 194, 197, 208, 209, 210, 329, 335, 336, 337, 338, 340, 342, 344, 345, 347, 348, 349, 350, 367, 368, 369, 370, 443, 444, 445, 446, 455, 456, 460, 462, 463, 464, 519, 521, 527, 529, 531, 540, 544], [0.1319, 0.1395, 0.2424, 0.147, 0.9706, 0.979, 0.964, 0.9167, 0.0947, 0.03096, 0.07339, 0.05306, 0.9936, 0.9986, 0.9412, 0.9355, 0.9223, 0.9356, 0.196, 0.1224, 0.3612, 0.1863, 0.5077, 0.06615, 0.0692, 0.9855, 0.9949, 0.9983, 0.9735, 0.9905, 0.8897, 0.7891, 0.6735, 0.05018, 0.1439, 0.1573, 0.05851, 0.0648, 0.06248, 0.02648, 0.0402, 0.0004486, 0.7762, 0.9753, 0.7722, 0.8241, 0.9883, 0.8124, 0.8659, 0.9256, 0.9097, 0.9996, 0.9993, 0.9992, 0.9969, 0.1195, 0.1822, 0.1745, 0.1858, 0.1015, 0.122, 0.1196, 0.08251, 0.9976, 0.9984, 0.9914, 0.9461, 0.8751, 0.8922, 0.01174, 0.09258, 0.08482, 0.9983, 0.9153, 0.1231, 0.9928]): _vg.add([_i], _w, 'REPLACE')
_vg = ob_cube_001.vertex_groups.new(name='Bone.019')
for _i, _w in zip([100, 101, 104, 105, 108, 109, 112, 113, 116, 117, 120, 121, 340, 342, 344, 345, 356, 358, 360, 361, 367, 368, 369, 370, 372, 374, 377, 379, 380, 385, 386, 435, 436, 437, 443, 444, 445, 446, 449], [0.0588, 0.0645, 0.07771, 0.06437, 0.9784, 0.9858, 0.9807, 0.9936, 0.05443, 0.05751, 0.8088, 0.05157, 0.1877, 0.1341, 0.07441, 0.09034, 0.998, 0.9935, 1.0, 0.9945, 0.8805, 0.8179, 0.8255, 0.8143, 0.04661, 0.1225, 0.1229, 0.9916, 1.005, 1.001, 1.018, 0.9393, 1.002, 0.9439, 0.8985, 0.8781, 0.8804, 0.9175, 0.9984]): _vg.add([_i], _w, 'REPLACE')
_vg = ob_cube_001.vertex_groups.new(name='Bone.021')
for _i, _w in zip([116, 117, 120, 121, 124, 125, 128, 129, 132, 133, 136, 137, 372, 374, 376, 377, 388, 390, 392, 393, 395, 396, 397, 398, 404, 406, 408, 409, 414, 415, 416, 417, 421, 422, 423, 424, 426, 431, 432, 435, 437, 441, 442], [0.9456, 0.9425, 0.1912, 0.9484, 0.9994, 0.9988, 1.001, 0.9999, 0.9999, 0.9999, 1.0, 1.0, 0.9517, 0.8775, 1.008, 0.8771, 0.9988, 0.9999, 0.9999, 0.9994, 0.9995, 0.9985, 1.008, 0.9951, 0.9999, 1.0, 1.0, 1.0, 1.0, 0.9998, 1.0, 0.9997, 0.9999, 0.9998, 1.0, 1.0, 1.0, 0.9953, 0.9958, 0.06104, 0.0563, 1.0, 0.9983]): _vg.add([_i], _w, 'REPLACE')
_vg = ob_cube_001.vertex_groups.new(name='Bone.014')
for _i, _w in zip([0, 1, 2, 3, 5, 6, 7, 8, 9, 10, 11, 12, 13, 14, 15, 24, 25, 26, 27, 30, 31, 138, 139, 140, 141, 144, 146, 147, 150, 151, 152, 153, 154, 155, 156, 157, 158, 159, 160, 161, 162, 163, 164, 165, 183, 184, 187, 188, 189, 190, 191, 192, 193, 194, 196, 197, 198, 206, 208, 210, 212, 518, 522, 523, 524, 526, 527, 528, 534, 535, 536, 538, 539, 540, 541, 542, 545], [0.0456, 0.1228, 0.04416, 0.1223, 0.08142, 0.001057, 0.08226, 0.8275, 0.8275, 0.7978, 0.7966, 0.1452, 0.1452, 0.1453, 0.1453, 0.0422, 0.06949, 0.06851, 0.04154, 0.02669, 0.02743, 0.6555, 0.05506, 0.8655, 0.05495, 0.02452, 0.7639, 0.02198, 0.9481, 0.854, 0.9394, 0.8537, 0.4237, 0.4236, 0.3374, 0.343, 0.07125, 0.07147, 0.07134, 0.07147, 0.9566, 0.9564, 0.9564, 0.9566, 0.2123, 0.06993, 0.04656, 0.04086, 0.07442, 0.119, 0.07136, 0.009841, 0.00809, 0.05388, 0.06238, 0.06266, 0.05438, 0.0101, 0.003158, 0.009538, 0.003567, 0.04253, 0.1173, 0.02695, 0.2646, 0.01915, 0.02368, 0.6037, 0.8682, 0.8681, 0.8698, 0.8508, 0.2282, 0.2273, 0.8698, 0.9061, 0.8237]): _vg.add([_i], _w, 'REPLACE')
_vg = ob_cube_001.vertex_groups.new(name='Bone.015')
for _i, _w in zip([12, 13, 14, 15, 158, 159, 160, 161, 163, 164, 534, 535, 536, 537, 541], [0.8544, 0.8544, 0.8543, 0.8543, 0.9285, 0.9283, 0.9284, 0.9283, 0.0005775, 0.0005775, 0.1269, 0.1269, 0.1263, 1.0, 0.1263]): _vg.add([_i], _w, 'REPLACE')
_m = ob_cube_001.modifiers.new('Armature', 'ARMATURE')
_m.object = ob_armature
ob_cube.parent = ob_armature
ob_cube.matrix_parent_inverse = Matrix(((1.0, 0.0, 0.0, 1.752), (0.0, 0.0, 1.0, -0.889), (0.0, -1.0, 0.0, 0.0), (0.0, 0.0, 0.0, 1.0)))
ob_cube.location = (0.0, 0.0, 0.0)
ob_cube.lock_rotations_4d = False
ob_cube.empty_display_type = 'ARROWS'
ob_cube.lineart.crease_threshold = 0.0
ob_lamp.location = (4.076, 1.005, 5.904)
ob_lamp.rotation_euler = (0.6503, 0.05522, 1.866)
ob_lamp.lock_rotations_4d = False
ob_lamp.empty_display_type = 'ARROWS'
ob_lamp.color = (0.0, 0.0, 0.0, 0.0)
ob_lamp.lineart.crease_threshold = 0.0
ob_camera.location = (7.481, -6.508, 5.344)
ob_camera.rotation_euler = (1.109, 0.0, 0.8149)
ob_camera.lock_rotations_4d = False
ob_camera.empty_display_type = 'ARROWS'
ob_camera.color = (0.0, 0.0, 0.0, 0.0)
ob_camera.display_type = 'WIRE'
ob_camera.lineart.crease_threshold = 0.0

# ---- collection membership
col_collection_1.objects.link(ob_cube_002)
col_collection_1.objects.link(ob_cylinder)
col_collection_1.objects.link(ob_armature_003)
col_collection_1.objects.link(ob_armature_002)
col_collection_1.objects.link(ob_armature_001)
col_collection_1.objects.link(ob_armature)
col_collection_1.objects.link(ob_cube_001)
col_collection_1.objects.link(ob_cube)
col_collection_1.objects.link(ob_lamp)
col_collection_1.objects.link(ob_camera)

# ---- scene / render settings (as saved in the file)
scene.camera = ob_camera
scene.frame_start = 0; scene.frame_end = 20; scene.frame_set(0)
scene.render.engine = 'BLENDER_EEVEE_NEXT'
scene.render.resolution_percentage = 50
scene.render.dither_intensity = 0.0
scene.cycles.use_denoising = False
scene.cycles.samples = 128
scene.cycles.sampling_pattern = 'TABULATED_SOBOL'
scene.cycles.use_adaptive_sampling = False
scene.cycles.use_light_tree = False
scene.cycles.blur_glossy = 0.0
scene.cycles.sample_clamp_indirect = 0.0
scene.view_settings.view_transform = 'Standard'
bpy.context.view_layer.update()
